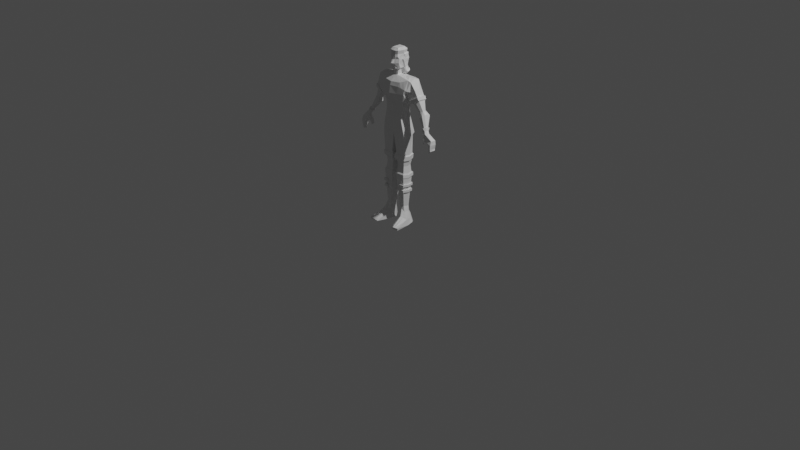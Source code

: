 # Source: SpaceJobEmployee_test2.blend  (saved by Blender 3.1.7; exported with 4.5.12 LTS)
import bpy
from mathutils import Matrix  # noqa: F401  (used for matrix-valued properties, if any)

bpy.ops.wm.read_factory_settings(use_empty=True)
scene = bpy.context.scene
scene.name = 'Scene'

# ---- collections
col_collection = bpy.data.collections.new('Collection'); scene.collection.children.link(col_collection)

# ---- materials (node trees are filled in below, after node groups)
mat_material = bpy.data.materials.new('Material')
mat_material.alpha_threshold = 0.0
mat_material.use_transparent_shadow = False
mat_material.line_color = (0.0, 0.0, 0.0, 1.0)

# ---- material node trees
mat_material.use_nodes = True; mat_material.node_tree.nodes.clear()
_N = mat_material.node_tree.nodes; _L = mat_material.node_tree.links
n0 = _N.new('ShaderNodeOutputMaterial'); n0.name = 'Material Output'; n0.location = (300, 300)
n1 = _N.new('ShaderNodeBsdfPrincipled'); n1.name = 'Principled BSDF'; n1.location = (10, 300)
n1.distribution = 'GGX'
n1.subsurface_method = 'RANDOM_WALK_SKIN'
n1.inputs[2].default_value = 0.4
n1.inputs[3].default_value = 1.45
n1.inputs[27].default_value = (0.0, 0.0, 0.0, 1.0)
n1.inputs[28].default_value = 1.0
_L.new(n1.outputs[0], n0.inputs[0])
n0.is_active_output = True

# ---- world
world_world = bpy.data.worlds.new('World'); scene.world = world_world
world_world.use_nodes = True; world_world.node_tree.nodes.clear()
_N = world_world.node_tree.nodes; _L = world_world.node_tree.links
n0 = _N.new('ShaderNodeOutputWorld'); n0.name = 'World Output'; n0.location = (300, 300)
n1 = _N.new('ShaderNodeBackground'); n1.name = 'Background'; n1.location = (10, 300)
n1.inputs[0].default_value = (0.05088, 0.05088, 0.05088, 1.0)
_L.new(n1.outputs[0], n0.inputs[0])
n0.is_active_output = True
world_world.color = (0.05088, 0.05088, 0.05088)
world_world.use_sun_shadow = False
world_world.sun_shadow_jitter_overblur = 0.0

# ---- cameras
cam_camera = bpy.data.cameras.new('Camera')
cam_camera.clip_end = 100.0
cam_camera.ortho_scale = 7.314

# ---- lights
light_light = bpy.data.lights.new('Light', 'POINT')
light_light.transmission_factor = 0.0
light_light.energy = 1000.0
light_light.shadow_soft_size = 0.1
light_light.shadow_maximum_resolution = 0.006
light_light.use_absolute_resolution = True

# ---- meshes
me_cube = bpy.data.meshes.new('Cube')
me_cube.from_pydata([(1.121, 0.4791, 1.677), (0.67, 0.387, -0.6239), (1.299, -0.4031, 1.673), (0.7619, -0.4484, -0.6808), (0.0, 0.5628, 1.581), (0.0, 0.4484, -0.684), (0.0, -0.7746, 1.411), (0.0, -0.6229, -0.9385), (0.0, 0.8504, -2.418), (0.0, -0.7503, -1.823), (0.8791, 0.6498, -2.476), (0.9066, -0.5616, -1.846), (0.0, 0.6094, -2.629), (0.0, -0.5223, -2.448), (0.7686, 0.5937, -2.654), (1.029, -0.4926, -2.599), (0.4833, 0.1652, -8.833), (0.5661, -0.5157, -8.801), (1.014, 0.2033, -8.762), (1.251, -0.4452, -8.876), (0.2073, -0.3418, 1.829), (0.0, -0.366, 1.832), (0.2444, 0.1532, 1.838), (0.0, 0.3381, 1.832), (0.2633, -0.304, 2.175), (0.0, -0.366, 2.178), (0.2485, 0.1814, 2.189), (0.0, 0.3381, 2.178), (0.4167, -0.2681, 2.327), (0.0, -0.5381, 2.272), (0.4054, 0.314, 1.892), (0.0, 0.3884, 2.5), (0.3123, -0.4284, 3.308), (0.0, -0.5311, 3.295), (0.4145, 0.3354, 3.313), (0.0, 0.5174, 3.317), (0.8641, 0.2969, -0.01141), (0.0, -0.809, 0.1684), (0.8275, -0.4611, -0.08131), (0.0, 0.5764, 0.1236), (0.0, -0.9444, 0.616), (1.028, 0.4389, 0.6629), (1.197, -0.7306, 0.6901), (0.0, 0.7206, 0.6301), (0.0, 0.7009, -1.171), (0.0, -0.6744, -1.159), (0.7573, -0.5631, -1.217), (0.7099, 0.4023, -1.21), (1.703, 0.5397, 0.9418), (1.815, -0.2442, 1.042), (1.358, 0.5757, 0.4272), (1.174, -0.3884, 0.6787), (3.471, 0.1313, -2.223), (3.493, -0.2919, -2.185), (3.045, 0.001305, -2.246), (2.902, -0.3511, -2.214), (2.111, 0.4224, -0.5424), (2.045, -0.04337, -0.5239), (2.302, 0.3267, -0.3765), (2.329, 0.03033, -0.362), (2.198, 0.5105, -0.9166), (2.536, 0.5074, -0.7134), (2.155, -0.1577, -0.8527), (2.494, 0.04858, -0.6263), (2.932, 0.01355, -2.019), (3.027, -0.01333, -1.809), (2.839, -0.4125, -2.025), (3.036, -0.2338, -1.686), (0.2359, -0.443, -5.384), (0.8922, -0.4276, -5.364), (0.2164, 0.4133, -5.404), (0.8513, 0.384, -5.384), (0.0, -0.859, 1.153), (1.152, 0.5414, 0.9481), (1.243, -0.6776, 1.03), (0.0, 0.6441, 1.091), (1.613, 0.5613, 0.682), (1.485, -0.3185, 0.855), (2.189, -0.05524, -0.4657), (2.161, 0.3935, -0.4542), (2.384, -0.1092, -0.6719), (2.35, 0.5799, -0.8568), (2.978, -0.3917, -1.751), (2.971, 0.03399, -1.89), (0.3621, 0.4484, -0.6759), (0.7528, -0.6606, 1.468), (0.4002, -0.5312, -0.8031), (0.6751, 0.6088, 1.408), (0.4984, 0.7345, -2.515), (0.4391, -0.6518, -1.911), (0.4781, 0.62, -2.615), (0.5038, -0.5049, -2.588), (0.7222, 0.4628, -8.791), (0.944, -0.7635, -8.601), (0.1305, -0.366, 1.831), (0.1285, 0.2723, 1.837), (0.1326, -0.366, 2.176), (0.1305, 0.2723, 2.182), (0.1773, -0.4889, 2.291), (0.4094, 0.1216, 1.877), (0.1553, -0.5099, 3.291), (0.255, 0.4917, 3.31), (0.4293, 0.4356, -0.09638), (0.2539, -0.6108, -0.1423), (0.5882, 0.6803, 0.6571), (0.5865, -0.8396, 0.6523), (0.4964, -0.6073, -1.197), (0.4598, 0.6041, -1.154), (0.5611, 0.4214, -5.394), (0.5806, -0.4349, -5.374), (0.6538, 0.6978, 1.026), (0.6848, -0.7615, 1.164), (0.0, -0.08729, -0.8112), (1.113, -0.04784, 1.8), (0.0, -0.1512, 1.362), (0.772, 0.02134, -0.6888), (0.0, 0.07901, -2.322), (1.03, 0.01493, -1.829), (0.0, 0.0469, -2.615), (1.016, 0.1479, -2.648), (0.4781, -0.1233, -9.04), (1.175, 0.01625, -8.887), (0.2524, 0.008558, 1.885), (0.0, -0.01398, 1.832), (0.2524, -0.01105, 2.175), (0.0, -0.01398, 2.178), (0.4185, 0.05813, 2.35), (0.0, -0.01398, 2.284), (0.4596, -0.01398, 3.313), (0.0, -0.01398, 3.317), (0.9368, -0.111, -0.1464), (0.0, -0.1151, 0.1322), (1.098, -0.1483, 0.6757), (0.0, -0.1119, 0.623), (0.8982, -0.007645, -1.189), (0.0, 0.06241, -1.319), (1.809, 0.2167, 1.038), (1.225, 0.1593, 0.5933), (2.361, 0.2296, -0.3682), (2.056, 0.1896, -0.5722), (2.53, 0.2438, -0.6015), (2.1, 0.1732, -0.8876), (3.093, -0.1346, -1.75), (2.802, -0.2181, -1.939), (0.8792, 0.04529, -5.484), (0.2261, -0.01484, -5.394), (0.0, -0.131, 0.9812), (1.463, 0.4624, 1.64), (1.067, -1.628, -9.141), (0.0, 0.4617, 2.739), (0.5755, 0.1908, 2.053), (0.3926, -0.4021, 2.704), (0.0, -0.7691, 2.698), (0.1103, -0.5975, 2.661), (0.5046, 0.1104, 2.072), (0.0, -0.01398, 2.739), (0.4452, -0.07398, 2.731), (0.0, 0.5351, 2.971), (0.0, -0.6021, 2.948), (0.1242, -0.5684, 2.965), (0.3385, 0.0412, 1.897), (0.0, -0.01398, 2.975), (0.4646, -0.1717, 2.943), (0.0, 0.3903, 1.9), (0.3957, -0.3449, 2.965), (0.0, 0.4447, 2.684), (0.0, 0.5559, 3.141), (0.0, -0.5508, 3.139), (0.171, -0.5522, 3.094), (0.3345, 0.2337, 1.911), (0.0, -0.01398, 3.137), (0.4704, -0.01932, 3.124), (0.2166, 0.3245, 1.904), (0.3468, -0.4535, 3.125), (0.0, -0.3235, 3.459), (0.0, -0.009235, 3.459), (0.0, 0.305, 3.459), (1.15, 0.47, 0.5864), (1.516, -0.3537, 1.585), (1.172, -0.6655, 0.6836), (1.362, -0.6017, 0.9437), (1.34, 0.5148, 0.8566), (1.161, -0.09778, 0.635), (1.438, 0.09351, 1.747), (1.427, -0.3164, 0.2853), (1.998, -0.1878, 0.6095), (1.578, 0.5626, 0.1025), (1.919, 0.5392, 0.5385), (1.804, 0.5534, 0.3176), (1.704, -0.2541, 0.4424), (1.474, 0.1683, 0.2217), (1.993, 0.223, 0.6057), (1.565, 0.638, 0.02241), (1.971, 0.6112, 0.5345), (1.831, 0.6275, 0.2749), (1.715, -0.3279, 0.4191), (1.445, 0.1702, 0.1599), (2.056, 0.2352, 0.6118), (1.388, -0.4015, 0.2336), (2.062, -0.2497, 0.6163), (1.684, 0.6131, -0.1296), (2.072, 0.5937, 0.3229), (1.925, 0.6055, 0.093), (1.828, -0.2763, 0.2072), (1.583, 0.1744, -0.02123), (2.138, 0.2356, 0.3823), (1.531, -0.3432, 0.03857), (2.144, -0.2052, 0.3865), (1.76, 0.5406, -0.07171), (2.049, 0.4952, 0.2572), (1.937, 0.5533, 0.09905), (1.858, -0.1885, 0.1541), (1.66, 0.1757, -0.02927), (2.109, 0.2256, 0.2958), (1.644, -0.1824, 0.06125), (2.07, -0.0746, 0.3039), (0.9604, -0.4601, -3.981), (0.8206, 0.5112, -4.019), (0.2118, -0.4854, -3.847), (0.1208, 0.5114, -4.017), (0.5422, -0.4699, -3.981), (0.5196, 0.5207, -4.005), (0.1321, 0.01603, -4.005), (0.9475, 0.09657, -4.066), (0.08917, -0.5564, -4.057), (0.06323, 0.5809, -4.084), (0.547, -0.5457, -4.044), (0.521, 0.5917, -4.071), (0.0762, 0.01226, -4.071), (1.009, 0.1042, -4.143), (1.024, -0.5344, -4.044), (0.8695, 0.5816, -4.086), (0.126, -0.528, -4.39), (0.1016, 0.5389, -4.416), (0.5554, -0.5179, -4.377), (0.5311, 0.549, -4.403), (0.1138, 0.005459, -4.403), (0.9768, 0.08942, -4.479), (0.9912, -0.5076, -4.375), (0.8703, 0.5433, -4.412), (0.2249, -0.4016, -4.508), (0.2063, 0.4147, -4.527), (0.5535, -0.3938, -4.498), (0.5349, 0.4224, -4.517), (0.2156, 0.006563, -4.517), (0.8723, 0.07015, -4.578), (0.8835, -0.3861, -4.495), (0.8192, 0.4639, -4.523), (0.1862, -0.5171, -5.473), (0.1635, 0.479, -5.497), (0.9495, -0.4991, -5.45), (0.9268, 0.4969, -5.474), (0.5644, 0.4884, -5.485), (0.5871, -0.5076, -5.461), (0.9345, 0.04911, -5.585), (0.1748, -0.01905, -5.485), (0.19, -0.5268, -5.704), (0.1671, 0.478, -5.728), (0.5715, 0.4875, -5.716), (0.5945, -0.5173, -5.692), (0.9452, 0.04049, -5.808), (0.1785, -0.02441, -5.716), (0.9601, -0.5087, -5.681), (0.9371, 0.4961, -5.705), (0.9601, -0.5087, -5.681), (0.9371, 0.4961, -5.705), (0.19, -0.5268, -5.704), (0.1671, 0.478, -5.728), (0.5715, 0.4875, -5.716), (0.5945, -0.5173, -5.692), (0.9452, 0.04049, -5.808), (0.1785, -0.02441, -5.716), (0.2206, -0.4905, -5.793), (0.1994, 0.44, -5.815), (0.574, 0.4488, -5.803), (0.5952, -0.4817, -5.781), (0.9201, 0.03349, -5.885), (0.21, -0.02528, -5.804), (0.9338, -0.4738, -5.771), (0.8658, 0.4069, -5.829), (0.4779, -0.3533, -7.999), (0.4284, 0.1888, -7.971), (0.6415, 0.1921, -8.014), (0.6782, -0.3659, -8.016), (0.8386, -0.06041, -8.017), (0.4357, -0.07599, -8.014), (0.8248, -0.3339, -7.97), (0.857, 0.1146, -8.032), (3.467, 0.09363, -2.946), (3.334, -0.09755, -3.132), (3.458, -0.3459, -2.936), (3.348, -0.3703, -3.096), (3.251, -0.1017, -2.549), (3.261, -0.346, -2.533), (3.466, -0.3759, -2.746), (3.43, 0.1508, -2.836), (2.769, 0.0698, -2.237), (2.727, -0.01427, -2.48), (2.743, -0.2327, -2.461), (2.699, -0.263, -2.308), (2.643, -0.1287, -2.234), (2.67, 0.01466, -2.397), (2.651, -0.102, -2.638), (2.689, -0.2032, -2.647), (2.614, -0.1969, -2.655), (2.558, -0.06261, -2.581), (3.097, -0.3673, -2.318), (3.499, -0.3916, -2.464), (3.495, 0.1428, -2.506), (3.113, -0.005983, -2.385), (0.6088, -0.4065, -8.394), (0.5275, 0.228, -8.462), (0.7477, 0.1896, -8.368), (0.6913, -0.4148, -8.189), (0.9641, -0.07546, -8.369), (0.5525, -0.09024, -8.422), (0.9709, -0.3821, -8.379), (0.9125, 0.1247, -8.409), (0.3508, -0.05789, -9.306), (0.4401, -0.4284, -9.338), (0.7231, 0.5125, -9.256), (0.425, 0.1495, -9.306), (0.9184, -0.4398, -9.331), (1.343, -0.3832, -9.298), (1.294, 0.08565, -9.214), (1.077, 0.361, -9.277), (0.7683, 0.03085, -9.267), (1.422, -1.501, -9.178), (0.8206, -1.383, -9.141), (1.406, -1.505, -9.339), (0.9745, -1.574, -9.337), (0.7463, -1.474, -9.329), (0.2098, -0.5185, 3.561), (0.0, -0.5396, 3.565), (0.5142, -0.02255, 3.583), (0.3669, -0.437, 3.579), (0.3096, 0.4832, 3.58), (0.4691, 0.3269, 3.583), (0.0, 0.5088, 3.587), (0.1116, 0.2965, 3.728), (0.0, 0.2965, 3.73), (0.2558, -0.01781, 3.727), (0.2558, 0.2965, 3.727), (0.0, -0.3321, 3.728), (0.0, -0.3321, 3.73), (0.2478, -0.3314, 3.724), (0.0, -0.01781, 3.73), (0.1116, -0.01781, 3.728), (0.6934, 0.32, 1.755), (0.0, 0.4531, 1.703), (0.3204, 0.4687, 2.479), (0.4582, 0.3573, 2.371), (0.0, 0.4184, 2.158), (0.0, 0.4687, 2.481), (0.3259, 0.5721, 3.291), (0.4854, 0.4158, 3.294), (0.0, 0.6363, 3.121), (0.0, 0.5978, 3.297), (0.4581, 0.4371, 2.701), (0.3252, 0.5721, 3.111), (0.0, -0.5753, 1.617), (0.4895, 0.1385, 2.331), (0.5306, 0.0664, 3.294), (0.5413, 0.06106, 3.104), (0.0, 0.5421, 2.72), (0.4944, 0.4765, 2.936), (0.3209, 0.5684, 2.72), (0.5161, 0.006399, 2.711), (0.0, 0.6155, 2.952), (0.3419, 0.6106, 2.951), (0.5356, -0.09134, 2.924), (0.4814, 0.4138, 3.123), (0.2875, 0.4049, 1.885), (0.0, 0.4707, 1.88), (0.4064, 0.521, 2.201), (0.5442, 0.4096, 2.093), (0.0, 0.521, 2.203), (0.7663, -0.3732, 1.749), (0.4492, -0.5169, 1.645), (0.4084, 0.4446, 1.617), (0.7, -0.02529, 1.803), (0.0, -0.08427, 1.591), (0.2794, -0.3504, -4.866), (0.2634, 0.3505, -4.882), (0.5615, -0.3437, -4.857), (0.5455, 0.3571, -4.874), (0.2714, 6.025e-05, -4.874), (0.823, 0.05241, -4.935), (0.833, -0.3374, -4.853), (0.7869, 0.3651, -4.874), (0.9117, -0.4454, -6.217), (0.864, 0.3477, -6.276), (0.6068, 0.3242, -6.876), (0.8623, 0.2911, -6.702), (0.5877, 0.3968, -6.252), (0.612, -0.4582, -6.234), (0.9036, 0.01445, -6.317), (0.8906, -0.4184, -6.642), (0.8878, -0.003721, -6.73), (0.6281, -0.4358, -6.667), (0.5932, 0.3757, -6.433), (0.6188, -0.4487, -6.417), (0.8969, 0.006755, -6.492), (0.6007, 0.3471, -6.68), (0.9027, -0.434, -6.397), (0.8633, 0.3237, -6.456), (0.6355, -0.4255, -6.866), (0.8806, -0.01208, -6.92), (0.8615, 0.2651, -6.898), (0.8809, -0.4059, -6.838), (0.9875, -0.4298, -6.4), (0.9965, -0.4413, -6.22), (0.9481, 0.3279, -6.459), (0.9488, 0.3518, -6.279), (0.9754, -0.4142, -6.645), (0.9726, 0.0004443, -6.733), (0.9463, 0.2692, -6.901), (0.9471, 0.2953, -6.705), (0.9657, -0.4017, -6.841), (0.9884, 0.01862, -6.32), (0.9653, -0.007918, -6.923), (0.9817, 0.01092, -6.495), (0.9105, -0.5533, -6.404), (0.9194, -0.5648, -6.224), (0.8886, -0.5253, -6.845), (0.8983, -0.5377, -6.649), (0.6198, -0.5776, -6.241), (0.6359, -0.5552, -6.674), (0.6433, -0.5449, -6.873), (0.6266, -0.5681, -6.424), (0.8824, 0.4225, -6.468), (0.8831, 0.4464, -6.288), (0.8807, 0.3638, -6.91), (0.8814, 0.3899, -6.714), (0.6068, 0.4955, -6.264), (0.6123, 0.4745, -6.445), (0.6199, 0.4459, -6.692), (0.6259, 0.423, -6.888), (0.9085, -0.5573, -6.405), (0.9174, -0.5688, -6.225), (0.9933, -0.5531, -6.408), (1.002, -0.5646, -6.228), (0.8864, -0.525, -6.846), (0.8961, -0.5375, -6.65), (0.9712, -0.5208, -6.849), (0.9809, -0.5333, -6.653), (0.8585, 0.4124, -6.468), (0.8592, 0.4364, -6.287), (0.9433, 0.4166, -6.471), (0.944, 0.4406, -6.291), (0.8564, 0.3611, -6.911), (0.8571, 0.3872, -6.715), (0.9411, 0.3653, -6.914), (0.9419, 0.3913, -6.718), (0.0, -0.6313, 2.612), (0.05205, -0.5682, 2.602), (0.0, -0.01398, 2.634), (0.439, -0.04338, 2.643), (0.4581, 0.4186, 2.624), (0.0, 0.5251, 2.665), (0.3208, 0.5453, 2.664), (0.51, 0.037, 2.623), (0.5587, -0.4949, -0.7495), (0.8707, 0.5519, 1.526), (0.644, -0.6123, -1.882), (0.7339, -0.4995, -2.593), (1.079, -0.624, -8.722), (0.1793, 0.2201, 1.837), (0.1822, 0.2324, 2.185), (0.3249, 0.4232, 3.311), (0.6199, 0.3748, -0.05914), (0.7808, 0.5745, 0.6597), (0.6107, -0.588, -1.206), (0.7172, -0.4317, -5.37), (0.8723, 0.6293, 0.9916), (0.4971, 0.4215, -0.6531), (0.9922, -0.5478, 1.558), (0.6653, 0.6973, -2.498), (0.6054, 0.6085, -2.632), (0.85, 0.349, -8.779), (0.1642, -0.3554, 1.83), (0.1899, -0.3388, 2.176), (0.3177, -0.3768, 2.313), (0.2241, -0.4742, 3.298), (0.5053, -0.5452, -0.1156), (0.8541, -0.7918, 0.6689), (0.5694, 0.5156, -1.178), (0.6883, 0.405, -5.39), (0.9296, -0.7247, 1.106), (0.2683, 0.2847, 1.907), (0.234, -0.5119, 2.68), (0.2432, -0.4704, 2.965), (0.2481, -0.5089, 3.107), (0.7255, -0.4656, -3.981), (0.6515, 0.5166, -4.011), (0.7563, -0.5407, -4.044), (0.6738, 0.5873, -4.078), (0.7464, -0.5134, -4.376), (0.6798, 0.5465, -4.407), (0.6981, -0.3904, -4.497), (0.6595, 0.4406, -4.52), (0.7459, -0.5039, -5.456), (0.7232, 0.4921, -5.48), (0.7547, -0.5135, -5.687), (0.7318, 0.4913, -5.711), (0.7318, 0.4913, -5.711), (0.7547, -0.5135, -5.687), (0.7436, -0.4782, -5.777), (0.7019, 0.4305, -5.815), (0.7425, -0.3519, -7.996), (0.736, 0.1581, -8.022), (0.88, -0.4043, -8.289), (0.82, 0.1611, -8.386), (1.105, -0.415, -9.317), (0.8783, 0.4461, -9.265), (0.9985, 0.05487, -9.243), (1.223, -1.572, -9.158), (1.164, -1.544, -9.338), (0.3795, 0.4146, 3.582), (0.2787, -0.4828, 3.569), (0.1748, 0.2965, 3.728), (0.1086, -0.3318, 3.726), (0.1748, -0.01781, 3.728), (0.3808, 0.4199, 2.432), (0.3959, 0.5036, 3.292), (0.3811, 0.5108, 2.712), (0.4088, 0.5518, 2.945), (0.3937, 0.5027, 3.116), (0.3392, 0.3651, 1.888), (0.4668, 0.4721, 2.153), (0.5333, 0.39, 1.678), (0.5882, -0.4539, 1.691), (0.6805, -0.3409, -4.855), (0.6513, 0.3606, -4.874), (0.7088, 0.3753, -6.262), (0.7434, -0.4526, -6.227), (0.7116, 0.3529, -6.443), (0.7432, -0.4282, -6.656), (0.7433, -0.4423, -6.408), (0.7154, 0.3225, -6.689), (0.7184, 0.2983, -6.886), (0.7431, -0.4169, -6.854), (0.7511, -0.572, -6.234), (0.7509, -0.5476, -6.663), (0.751, -0.5616, -6.415), (0.7508, -0.5363, -6.861), (0.7279, 0.474, -6.274), (0.7307, 0.4517, -6.455), (0.7345, 0.4213, -6.701), (0.7375, 0.3971, -6.898), (0.381, 0.4898, 2.647), (0.3771, 0.4262, 1.843), (0.4433, 0.3752, 1.847), (0.5047, 0.5333, 2.108), (0.5821, 0.4707, 2.048), (0.0, 0.5318, 1.835), (0.0, 0.5821, 2.157), (0.3254, 0.466, 1.839), (0.4443, 0.5821, 2.155), (0.4473, 0.1827, 1.832), (0.6134, 0.2519, 2.008), (2.77, -0.3005, -1.8), (2.928, -0.1756, -1.571), (2.83, 0.03446, -1.805), (2.928, 0.01806, -1.655), (2.872, 0.05507, -1.72), (2.867, -0.298, -1.62), (2.741, -0.1445, -1.753), (2.969, -0.07706, -1.605), (2.617, -0.3327, -1.636), (2.863, -0.1691, -1.351), (2.688, 0.1778, -1.658), (2.876, 0.161, -1.456), (2.77, 0.217, -1.559), (2.746, -0.3524, -1.421), (2.574, -0.08956, -1.599), (2.919, 0.01629, -1.373), (2.654, -0.2087, -1.551), (2.803, -0.1113, -1.382), (2.695, 0.1008, -1.565), (2.812, 0.09115, -1.444), (2.746, 0.1251, -1.507), (2.731, -0.2222, -1.425), (2.628, -0.0609, -1.531), (2.837, 0.003476, -1.393)], [], [(381, 360, 21, 123), (111, 85, 6, 72), (146, 114, 4, 75), (135, 44, 8, 116), (181, 147, 48, 76), (474, 463, 0, 73), (117, 11, 15, 119), (134, 46, 11, 117), (486, 47, 10, 477), (106, 45, 9, 89), (313, 310, 17, 93), (477, 10, 14, 478), (89, 9, 13, 91), (116, 8, 12, 118), (479, 18, 325, 514), (315, 311, 16, 120), (314, 316, 19, 121), (512, 317, 18, 479), (480, 20, 24, 481), (380, 348, 22, 122), (379, 349, 23, 95), (531, 377, 20, 480), (34, 128, 362, 355), (95, 23, 27, 97), (122, 22, 26, 124), (123, 21, 25, 125), (97, 27, 163, 172), (149, 157, 368, 364), (125, 25, 29, 127), (481, 24, 28, 482), (32, 128, 334, 335), (165, 149, 364, 459), (170, 167, 33, 129), (492, 173, 32, 483), (475, 470, 36, 1), (115, 130, 38, 3), (112, 131, 39, 5), (86, 103, 37, 7), (470, 471, 41, 36), (130, 132, 42, 38), (131, 133, 43, 39), (103, 105, 40, 37), (86, 7, 45, 106), (475, 1, 47, 486), (115, 3, 46, 134), (112, 5, 44, 135), (183, 178, 49, 136), (180, 179, 51, 77), (182, 177, 50, 137), (54, 55, 298, 297), (65, 142, 67, 53, 52), (64, 83, 65, 52, 54), (213, 215, 59, 138), (211, 214, 57, 78), (210, 209, 58, 79), (212, 208, 56, 139), (138, 59, 63, 140), (78, 57, 62, 80), (79, 58, 61, 81), (139, 56, 60, 141), (568, 562, 67, 142), (566, 561, 66, 82), (565, 564, 65, 83), (567, 563, 64, 143), (533, 389, 71, 487), (387, 388, 69, 144), (386, 383, 70, 145), (384, 382, 68, 109), (563, 565, 83, 64), (562, 566, 82, 67), (56, 79, 81, 60), (59, 78, 80, 63), (208, 210, 79, 56), (215, 211, 78, 59), (178, 180, 77, 49), (471, 474, 73, 41), (177, 181, 76, 50), (133, 146, 75, 43), (105, 111, 72, 40), (485, 488, 111, 105), (43, 75, 110, 104), (532, 384, 109, 473), (383, 385, 108, 70), (5, 84, 107, 44), (462, 86, 106, 472), (484, 485, 105, 103), (39, 43, 104, 102), (462, 484, 103, 86), (5, 39, 102, 84), (167, 168, 100, 33), (35, 129, 175, 176), (25, 96, 98, 29), (35, 101, 354, 357), (467, 95, 97, 468), (157, 166, 356, 368), (360, 378, 94, 21), (530, 379, 95, 467), (21, 94, 96, 25), (311, 312, 92, 16), (17, 120, 318, 319), (464, 89, 91, 465), (8, 88, 90, 12), (511, 313, 93, 466), (472, 106, 89, 464), (44, 107, 88, 8), (75, 4, 87, 110), (488, 476, 85, 111), (121, 19, 323, 324), (175, 174, 344, 346), (40, 72, 146, 133), (293, 292, 289, 291), (382, 386, 145, 68), (389, 387, 144, 71), (561, 567, 143, 66), (564, 568, 142, 65), (57, 139, 141, 62), (58, 138, 140, 61), (214, 212, 139, 57), (209, 213, 138, 58), (179, 182, 137, 51), (147, 183, 136, 48), (7, 112, 135, 45), (1, 115, 134, 47), (37, 40, 133, 131), (36, 41, 132, 130), (7, 37, 131, 112), (1, 36, 130, 115), (166, 170, 129, 35), (173, 171, 128, 32), (35, 176, 340, 338), (27, 125, 127, 31), (24, 124, 126, 28), (23, 123, 125, 27), (20, 122, 124, 24), (377, 380, 122, 20), (317, 314, 121, 18), (310, 315, 120, 17), (319, 322, 330, 331), (9, 116, 118, 13), (47, 134, 117, 10), (10, 117, 119, 14), (45, 135, 116, 9), (72, 6, 114, 146), (349, 381, 123, 23), (165, 456, 155, 149), (128, 171, 363, 362), (454, 455, 153, 152), (28, 126, 457, 156, 151), (456, 454, 152, 155), (457, 126, 361, 461), (162, 156, 367, 370), (151, 156, 162, 164), (149, 155, 161, 157), (523, 351, 375, 529), (361, 351, 458, 461), (490, 151, 164, 491), (155, 152, 158, 161), (171, 162, 370, 363), (166, 35, 357, 356), (159, 158, 152, 153), (350, 353, 459, 460), (156, 457, 461, 367), (164, 162, 171, 173), (157, 161, 170, 166), (27, 31, 353, 352), (158, 159, 168, 167), (491, 164, 173, 492), (161, 158, 167, 170), (124, 26, 169, 160), (469, 34, 355, 524), (33, 100, 332, 333), (174, 33, 333, 344), (469, 101, 336, 518), (128, 34, 337, 334), (129, 33, 174, 175), (101, 35, 338, 336), (176, 175, 346, 340), (483, 32, 335, 519), (0, 113, 183, 147), (42, 132, 182, 179), (41, 73, 181, 177), (2, 74, 180, 178), (132, 41, 177, 182), (74, 42, 179, 180), (113, 2, 178, 183), (73, 0, 147, 181), (48, 136, 191, 187), (51, 137, 190, 184), (49, 77, 189, 185), (50, 76, 188, 186), (137, 50, 186, 190), (76, 48, 187, 188), (77, 51, 184, 189), (136, 49, 185, 191), (187, 191, 197, 193), (184, 190, 196, 198), (185, 189, 195, 199), (186, 188, 194, 192), (190, 186, 192, 196), (188, 187, 193, 194), (189, 184, 198, 195), (191, 185, 199, 197), (193, 197, 205, 201), (198, 196, 204, 206), (199, 195, 203, 207), (192, 194, 202, 200), (196, 192, 200, 204), (194, 193, 201, 202), (195, 198, 206, 203), (197, 199, 207, 205), (201, 205, 213, 209), (206, 204, 212, 214), (207, 203, 211, 215), (200, 202, 210, 208), (204, 200, 208, 212), (202, 201, 209, 210), (203, 206, 214, 211), (205, 207, 215, 213), (67, 82, 66, 55, 53), (14, 119, 223, 217), (13, 118, 222, 218), (12, 90, 221, 219), (465, 91, 220, 493), (91, 13, 218, 220), (118, 12, 219, 222), (119, 15, 216, 223), (478, 14, 217, 494), (217, 223, 229, 231), (218, 222, 228, 224), (219, 221, 227, 225), (493, 220, 226, 495), (220, 218, 224, 226), (222, 219, 225, 228), (223, 216, 230, 229), (494, 217, 231, 496), (231, 229, 237, 239), (224, 228, 236, 232), (225, 227, 235, 233), (495, 226, 234, 497), (226, 224, 232, 234), (228, 225, 233, 236), (229, 230, 238, 237), (496, 231, 239, 498), (239, 237, 245, 247), (232, 236, 244, 240), (233, 235, 243, 241), (497, 234, 242, 499), (234, 232, 240, 242), (236, 233, 241, 244), (237, 238, 246, 245), (498, 239, 247, 500), (68, 145, 255, 248), (71, 144, 254, 251), (473, 109, 253, 501), (70, 108, 252, 249), (487, 71, 251, 502), (144, 69, 250, 254), (145, 70, 249, 255), (109, 68, 248, 253), (266, 271, 261, 256), (265, 270, 260, 263), (506, 269, 259, 503), (267, 268, 258, 257), (505, 265, 263, 504), (270, 264, 262, 260), (271, 267, 257, 261), (269, 266, 256, 259), (253, 248, 266, 269), (255, 249, 267, 271), (254, 250, 264, 270), (502, 251, 265, 505), (249, 252, 268, 267), (501, 253, 269, 506), (251, 254, 270, 265), (248, 255, 271, 266), (256, 261, 277, 272), (263, 260, 276, 279), (503, 259, 275, 507), (257, 258, 274, 273), (504, 263, 279, 508), (260, 262, 278, 276), (261, 257, 273, 277), (259, 256, 272, 275), (402, 404, 397, 398), (408, 407, 284, 287), (541, 406, 283, 509), (272, 277, 285, 280), (540, 408, 287, 510), (407, 409, 286, 284), (273, 274, 394, 400, 403, 392, 282, 281), (277, 273, 281, 285), (289, 288, 290, 291), (294, 293, 291, 290), (295, 294, 290, 288), (292, 295, 288, 289), (309, 308, 295, 292), (308, 307, 294, 295), (307, 306, 293, 294), (306, 309, 292, 293), (299, 300, 305, 304), (64, 54, 297, 296), (55, 66, 299, 298), (143, 64, 296, 300), (66, 143, 300, 299), (304, 305, 301, 302, 303), (296, 297, 302, 301), (297, 298, 303, 302), (298, 299, 304, 303), (300, 296, 301, 305), (55, 54, 309, 306), (53, 55, 306, 307), (52, 53, 307, 308), (54, 52, 308, 309), (280, 285, 315, 310), (287, 284, 314, 317), (509, 283, 313, 511), (281, 282, 312, 311), (510, 287, 317, 512), (284, 286, 316, 314), (285, 281, 311, 315), (283, 280, 310, 313), (515, 324, 323, 513), (318, 326, 322, 319), (321, 320, 326, 318), (514, 325, 324, 515), (18, 121, 324, 325), (16, 92, 320, 321), (120, 16, 321, 318), (323, 19, 327, 329), (516, 148, 330, 517), (148, 328, 331, 330), (17, 319, 331, 328), (466, 93, 148, 516), (513, 323, 329, 517), (93, 17, 328, 148), (333, 332, 343, 344), (336, 338, 340, 339), (334, 337, 342, 341), (347, 346, 344, 343), (522, 347, 343, 521), (520, 339, 347, 522), (339, 340, 346, 347), (519, 335, 345, 521), (518, 336, 339, 520), (335, 334, 341, 345), (361, 126, 154, 150), (359, 356, 357, 354), (468, 97, 172, 489), (363, 371, 355, 362), (527, 359, 354, 524), (27, 352, 373, 163), (550, 460, 366, 525), (461, 458, 358, 367), (460, 459, 364, 366), (525, 366, 369, 526), (367, 358, 365, 370), (366, 364, 368, 369), (526, 369, 359, 527), (370, 365, 371, 363), (369, 368, 356, 359), (351, 361, 150, 375), (154, 160, 99, 150), (160, 169, 30, 99), (172, 163, 373, 372), (150, 99, 559, 560), (374, 529, 553, 558), (373, 376, 556, 555), (489, 172, 372, 528), (353, 350, 374, 376), (126, 124, 160, 154), (352, 353, 376, 373), (4, 114, 381, 349), (2, 113, 380, 377), (463, 87, 379, 530), (6, 85, 378, 360), (476, 2, 377, 531), (87, 4, 349, 379), (113, 0, 348, 380), (114, 6, 360, 381), (247, 245, 387, 389), (240, 244, 386, 382), (241, 243, 385, 383), (499, 242, 384, 532), (242, 240, 382, 384), (244, 241, 383, 386), (245, 246, 388, 387), (500, 247, 389, 533), (409, 407, 420, 418), (276, 278, 390, 396), (508, 279, 391, 534), (409, 397, 425, 424), (507, 275, 395, 535), (279, 276, 396, 391), (540, 392, 437, 549), (405, 402, 398, 393), (538, 401, 399, 537), (393, 398, 415, 417), (392, 403, 436, 437), (536, 405, 393, 539), (538, 404, 422, 544), (391, 413, 449, 447), (275, 272, 280, 283, 406, 399, 401, 395), (407, 408, 416, 420), (417, 415, 420, 416), (419, 411, 410, 421), (413, 419, 421, 412), (415, 414, 418, 420), (398, 397, 414, 415), (404, 402, 421, 410), (402, 405, 412, 421), (417, 416, 452, 453), (396, 390, 411, 419), (404, 410, 440, 438), (414, 397, 443, 445), (391, 396, 419, 413), (543, 427, 428, 545), (542, 426, 429, 544), (541, 409, 424, 545), (395, 401, 429, 426), (537, 399, 427, 543), (399, 406, 428, 427), (535, 395, 426, 542), (404, 390, 423, 422), (548, 433, 432, 549), (546, 431, 430, 547), (534, 391, 431, 546), (539, 393, 433, 548), (400, 394, 434, 435), (536, 400, 435, 547), (393, 408, 432, 433), (391, 405, 430, 431), (439, 438, 440, 441), (390, 404, 438, 439), (410, 411, 441, 440), (411, 390, 439, 441), (443, 442, 444, 445), (397, 409, 442, 443), (418, 414, 445, 444), (409, 418, 444, 442), (446, 447, 449, 448), (413, 412, 448, 449), (412, 405, 446, 448), (405, 391, 447, 446), (450, 451, 453, 452), (416, 408, 450, 452), (393, 417, 453, 451), (408, 393, 451, 450), (523, 350, 460, 550), (127, 29, 454, 456), (29, 98, 455, 454), (31, 127, 456, 165), (31, 165, 459, 353), (482, 28, 151, 490), (98, 482, 490, 153, 455), (351, 523, 550, 458), (405, 536, 547, 430), (403, 539, 548, 436), (394, 534, 546, 434), (434, 546, 547, 435), (436, 548, 549, 437), (390, 535, 542, 423), (397, 537, 543, 425), (406, 541, 545, 428), (423, 542, 544, 422), (425, 543, 545, 424), (401, 538, 544, 429), (400, 536, 539, 403), (404, 538, 537, 397), (408, 540, 549, 432), (278, 507, 535, 390), (274, 508, 534, 394), (243, 500, 533, 385), (246, 499, 532, 388), (85, 476, 531, 378), (0, 463, 530, 348), (169, 489, 528, 30), (376, 374, 558, 556), (365, 526, 527, 371), (358, 525, 526, 365), (458, 550, 525, 358), (371, 527, 524, 355), (26, 468, 489, 169), (337, 518, 520, 342), (332, 519, 521, 343), (342, 520, 522, 341), (341, 522, 521, 345), (322, 513, 517, 330), (19, 466, 516, 327), (327, 516, 517, 329), (320, 514, 515, 326), (326, 515, 513, 322), (282, 510, 512, 312), (286, 509, 511, 316), (392, 540, 510, 282), (409, 541, 509, 286), (258, 504, 508, 274), (262, 503, 507, 278), (250, 501, 506, 264), (252, 502, 505, 268), (268, 505, 504, 258), (264, 506, 503, 262), (108, 487, 502, 252), (69, 473, 501, 250), (235, 498, 500, 243), (238, 497, 499, 246), (227, 496, 498, 235), (230, 495, 497, 238), (221, 494, 496, 227), (216, 493, 495, 230), (90, 478, 494, 221), (15, 465, 493, 216), (100, 483, 519, 332), (34, 469, 518, 337), (101, 469, 524, 354), (159, 491, 492, 168), (153, 490, 491, 159), (350, 523, 529, 374), (74, 2, 476, 488), (46, 472, 464, 11), (316, 511, 466, 19), (11, 464, 465, 15), (348, 530, 467, 22), (22, 467, 468, 26), (3, 38, 484, 462), (38, 42, 485, 484), (3, 462, 472, 46), (388, 532, 473, 69), (42, 74, 488, 485), (104, 110, 474, 471), (385, 533, 487, 108), (84, 475, 486, 107), (102, 104, 471, 470), (84, 102, 470, 475), (168, 492, 483, 100), (96, 481, 482, 98), (378, 531, 480, 94), (94, 480, 481, 96), (312, 512, 479, 92), (92, 479, 514, 320), (88, 477, 478, 90), (107, 486, 477, 88), (110, 87, 463, 474), (557, 555, 556, 558), (559, 552, 554, 560), (551, 557, 558, 553), (552, 551, 553, 554), (30, 528, 551, 552), (99, 30, 552, 559), (372, 373, 555, 557), (529, 375, 554, 553), (528, 372, 557, 551), (375, 150, 560, 554), (572, 576, 568, 564), (569, 575, 567, 561), (570, 574, 566, 562), (571, 573, 565, 563), (575, 571, 563, 567), (573, 572, 564, 565), (574, 569, 561, 566), (576, 570, 562, 568), (584, 578, 570, 576), (582, 577, 569, 574), (581, 580, 572, 573), (583, 579, 571, 575), (579, 581, 573, 571), (578, 582, 574, 570), (577, 583, 575, 569), (580, 584, 576, 572), (61, 140, 584, 580), (62, 141, 583, 577), (63, 80, 582, 578), (60, 81, 581, 579), (141, 60, 579, 583), (81, 61, 580, 581), (80, 62, 577, 582), (140, 63, 578, 584)])
_uv = me_cube.uv_layers.new(name='UVMap')
_uv.uv.foreach_set('vector', [0.625, 0.125, 0.625, 0.0, 0.625, 0.0, 0.625, 0.125, 0.5993, 0.8687, 0.625, 0.8687, 0.625, 1.0, 0.5993, 1.0, 0.5993, 0.125, 0.625, 0.125, 0.625, 0.25, 0.5993, 0.25, 0.375, 0.125, 0.375, 0.25, 0.375, 0.25, 0.375, 0.125, 0.5993, 0.5, 0.625, 0.5, 0.625, 0.5, 0.5993, 0.5, 0.5993, 0.4333, 0.625, 0.4333, 0.625, 0.5, 0.5993, 0.5, 0.375, 0.7332, 0.375, 0.75, 0.375, 0.75, 0.375, 0.7332, 0.375, 0.625, 0.375, 0.75, 0.375, 0.75, 0.375, 0.625, 0.375, 0.4333, 0.375, 0.5, 0.375, 0.5, 0.375, 0.4333, 0.375, 0.8687, 0.375, 1.0, 0.375, 1.0, 0.375, 0.8687, 0.375, 0.8687, 0.375, 1.0, 0.375, 1.0, 0.375, 0.8687, 0.375, 0.4333, 0.375, 0.5, 0.375, 0.5, 0.375, 0.4333, 0.375, 0.8687, 0.375, 1.0, 0.375, 1.0, 0.375, 0.8687, 0.375, 0.125, 0.375, 0.25, 0.375, 0.25, 0.375, 0.125, 0.375, 0.4333, 0.375, 0.5, 0.375, 0.5, 0.375, 0.4333, 0.375, 0.125, 0.375, 0.25, 0.375, 0.25, 0.375, 0.125, 0.375, 0.625, 0.375, 0.75, 0.375, 0.75, 0.375, 0.625, 0.375, 0.4333, 0.375, 0.5, 0.375, 0.5, 0.375, 0.4333, 0.625, 0.8167, 0.625, 0.75, 0.625, 0.75, 0.625, 0.8167, 0.625, 0.625, 0.625, 0.5, 0.625, 0.5, 0.625, 0.625, 0.625, 0.3813, 0.625, 0.25, 0.625, 0.25, 0.625, 0.3813, 0.625, 0.8167, 0.625, 0.75, 0.625, 0.75, 0.625, 0.8167, 0.625, 0.5, 0.625, 0.625, 0.625, 0.625, 0.625, 0.5, 0.625, 0.3813, 0.625, 0.25, 0.625, 0.25, 0.625, 0.3813, 0.625, 0.625, 0.625, 0.5, 0.625, 0.5, 0.625, 0.625, 0.625, 0.125, 0.625, 0.0, 0.625, 0.0, 0.625, 0.125, 0.625, 0.3813, 0.625, 0.25, 0.625, 0.25, 0.625, 0.3813, 0.625, 0.25, 0.625, 0.25, 0.625, 0.25, 0.625, 0.25, 0.625, 0.125, 0.625, 0.0, 0.625, 0.0, 0.625, 0.125, 0.625, 0.8167, 0.625, 0.75, 0.625, 0.75, 0.625, 0.8167, 0.625, 0.75, 0.625, 0.625, 0.625, 0.625, 0.625, 0.75, 0.625, 0.25, 0.625, 0.25, 0.625, 0.25, 0.625, 0.25, 0.625, 0.125, 0.625, 0.0, 0.625, 0.0, 0.625, 0.125, 0.625, 0.8167, 0.625, 0.75, 0.625, 0.75, 0.625, 0.8167, 0.375, 0.4333, 0.5077, 0.4333, 0.5077, 0.5, 0.375, 0.5, 0.375, 0.625, 0.5077, 0.625, 0.5077, 0.75, 0.375, 0.75, 0.375, 0.125, 0.5077, 0.125, 0.5077, 0.25, 0.375, 0.25, 0.375, 0.8687, 0.5077, 0.8687, 0.5077, 1.0, 0.375, 1.0, 0.5077, 0.4333, 0.5751, 0.4333, 0.5751, 0.5, 0.5077, 0.5, 0.5077, 0.625, 0.5751, 0.625, 0.5751, 0.75, 0.5077, 0.75, 0.5077, 0.125, 0.5751, 0.125, 0.5751, 0.25, 0.5077, 0.25, 0.5077, 0.8687, 0.5751, 0.8687, 0.5751, 1.0, 0.5077, 1.0, 0.375, 0.8687, 0.375, 1.0, 0.375, 1.0, 0.375, 0.8687, 0.375, 0.4333, 0.375, 0.5, 0.375, 0.5, 0.375, 0.4333, 0.375, 0.625, 0.375, 0.75, 0.375, 0.75, 0.375, 0.625, 0.375, 0.125, 0.375, 0.25, 0.375, 0.25, 0.375, 0.125, 0.625, 0.625, 0.625, 0.75, 0.625, 0.75, 0.625, 0.625, 0.5993, 0.75, 0.5751, 0.75, 0.5751, 0.75, 0.5993, 0.75, 0.5751, 0.625, 0.5751, 0.5, 0.5751, 0.5, 0.5751, 0.625, 0.5751, 0.5, 0.5751, 0.75, 0.5751, 0.75, 0.5751, 0.5, 0.625, 0.5, 0.625, 0.625, 0.625, 0.75, 0.625, 0.75, 0.625, 0.5, 0.5751, 0.5, 0.5993, 0.5, 0.625, 0.5, 0.625, 0.5, 0.5751, 0.5, 0.625, 0.625, 0.625, 0.75, 0.625, 0.75, 0.625, 0.625, 0.5993, 0.75, 0.5751, 0.75, 0.5751, 0.75, 0.5993, 0.75, 0.5993, 0.5, 0.625, 0.5, 0.625, 0.5, 0.5993, 0.5, 0.5751, 0.625, 0.5751, 0.5, 0.5751, 0.5, 0.5751, 0.625, 0.625, 0.625, 0.625, 0.75, 0.625, 0.75, 0.625, 0.625, 0.5993, 0.75, 0.5751, 0.75, 0.5751, 0.75, 0.5993, 0.75, 0.5993, 0.5, 0.625, 0.5, 0.625, 0.5, 0.5993, 0.5, 0.5751, 0.625, 0.5751, 0.5, 0.5751, 0.5, 0.5751, 0.625, 0.625, 0.625, 0.625, 0.75, 0.625, 0.75, 0.625, 0.625, 0.5993, 0.75, 0.5751, 0.75, 0.5751, 0.75, 0.5993, 0.75, 0.5993, 0.5, 0.625, 0.5, 0.625, 0.5, 0.5993, 0.5, 0.5751, 0.625, 0.5751, 0.5, 0.5751, 0.5, 0.5751, 0.625, 0.375, 0.4333, 0.375, 0.5, 0.375, 0.5, 0.375, 0.4333, 0.375, 0.625, 0.375, 0.75, 0.375, 0.75, 0.375, 0.625, 0.375, 0.125, 0.375, 0.25, 0.375, 0.25, 0.375, 0.125, 0.375, 0.8687, 0.375, 1.0, 0.375, 1.0, 0.375, 0.8687, 0.5751, 0.5, 0.5993, 0.5, 0.5993, 0.5, 0.5751, 0.5, 0.625, 0.75, 0.5993, 0.75, 0.5993, 0.75, 0.625, 0.75, 0.5751, 0.5, 0.5993, 0.5, 0.5993, 0.5, 0.5751, 0.5, 0.625, 0.75, 0.5993, 0.75, 0.5993, 0.75, 0.625, 0.75, 0.5751, 0.5, 0.5993, 0.5, 0.5993, 0.5, 0.5751, 0.5, 0.625, 0.75, 0.5993, 0.75, 0.5993, 0.75, 0.625, 0.75, 0.625, 0.75, 0.5993, 0.75, 0.5993, 0.75, 0.625, 0.75, 0.5751, 0.4333, 0.5993, 0.4333, 0.5993, 0.5, 0.5751, 0.5, 0.5751, 0.5, 0.5993, 0.5, 0.5993, 0.5, 0.5751, 0.5, 0.5751, 0.125, 0.5993, 0.125, 0.5993, 0.25, 0.5751, 0.25, 0.5751, 0.8687, 0.5993, 0.8687, 0.5993, 1.0, 0.5751, 1.0, 0.5751, 0.8167, 0.5993, 0.8167, 0.5993, 0.8687, 0.5751, 0.8687, 0.5751, 0.25, 0.5993, 0.25, 0.5993, 0.3813, 0.5751, 0.3813, 0.375, 0.8167, 0.375, 0.8687, 0.375, 0.8687, 0.375, 0.8167, 0.375, 0.25, 0.375, 0.3813, 0.375, 0.3813, 0.375, 0.25, 0.375, 0.25, 0.375, 0.3813, 0.375, 0.3813, 0.375, 0.25, 0.375, 0.8167, 0.375, 0.8687, 0.375, 0.8687, 0.375, 0.8167, 0.5077, 0.8167, 0.5751, 0.8167, 0.5751, 0.8687, 0.5077, 0.8687, 0.5077, 0.25, 0.5751, 0.25, 0.5751, 0.3813, 0.5077, 0.3813, 0.375, 0.8167, 0.5077, 0.8167, 0.5077, 0.8687, 0.375, 0.8687, 0.375, 0.25, 0.5077, 0.25, 0.5077, 0.3813, 0.375, 0.3813, 0.625, 1.0, 0.625, 0.8687, 0.625, 0.8687, 0.625, 1.0, 0.625, 0.25, 0.625, 0.125, 0.625, 0.125, 0.625, 0.25, 0.625, 1.0, 0.625, 0.8687, 0.625, 0.8687, 0.625, 1.0, 0.625, 0.25, 0.625, 0.3813, 0.625, 0.3813, 0.625, 0.25, 0.625, 0.4333, 0.625, 0.3813, 0.625, 0.3813, 0.625, 0.4333, 0.625, 0.25, 0.625, 0.25, 0.625, 0.25, 0.625, 0.25, 0.625, 1.0, 0.625, 0.8687, 0.625, 0.8687, 0.625, 1.0, 0.625, 0.4333, 0.625, 0.3813, 0.625, 0.3813, 0.625, 0.4333, 0.625, 1.0, 0.625, 0.8687, 0.625, 0.8687, 0.625, 1.0, 0.375, 0.25, 0.375, 0.3813, 0.375, 0.3813, 0.375, 0.25, 0.375, 0.0, 0.375, 0.125, 0.375, 0.125, 0.375, 0.0, 0.375, 0.8167, 0.375, 0.8687, 0.375, 0.8687, 0.375, 0.8167, 0.375, 0.25, 0.375, 0.3813, 0.375, 0.3813, 0.375, 0.25, 0.375, 0.8167, 0.375, 0.8687, 0.375, 0.8687, 0.375, 0.8167, 0.375, 0.8167, 0.375, 0.8687, 0.375, 0.8687, 0.375, 0.8167, 0.375, 0.25, 0.375, 0.3813, 0.375, 0.3813, 0.375, 0.25, 0.5993, 0.25, 0.625, 0.25, 0.625, 0.3813, 0.5993, 0.3813, 0.5993, 0.8167, 0.625, 0.8167, 0.625, 0.8687, 0.5993, 0.8687, 0.375, 0.625, 0.375, 0.75, 0.375, 0.75, 0.375, 0.625, 0.625, 0.125, 0.625, 0.0, 0.625, 0.0, 0.625, 0.125, 0.5751, 0.0, 0.5993, 0.0, 0.5993, 0.125, 0.5751, 0.125, 0.5751, 0.75, 0.5751, 0.5, 0.5751, 0.5, 0.5751, 0.75, 0.375, 0.0, 0.375, 0.125, 0.375, 0.125, 0.375, 0.0, 0.375, 0.5, 0.375, 0.625, 0.375, 0.625, 0.375, 0.5, 0.5751, 0.75, 0.5751, 0.625, 0.5751, 0.625, 0.5751, 0.75, 0.625, 0.5, 0.625, 0.625, 0.625, 0.625, 0.625, 0.5, 0.5751, 0.75, 0.5751, 0.625, 0.5751, 0.625, 0.5751, 0.75, 0.625, 0.5, 0.625, 0.625, 0.625, 0.625, 0.625, 0.5, 0.5751, 0.75, 0.5751, 0.625, 0.5751, 0.625, 0.5751, 0.75, 0.625, 0.5, 0.625, 0.625, 0.625, 0.625, 0.625, 0.5, 0.5751, 0.75, 0.5751, 0.625, 0.5751, 0.625, 0.5751, 0.75, 0.625, 0.5, 0.625, 0.625, 0.625, 0.625, 0.625, 0.5, 0.375, 0.0, 0.375, 0.125, 0.375, 0.125, 0.375, 0.0, 0.375, 0.5, 0.375, 0.625, 0.375, 0.625, 0.375, 0.5, 0.5077, 0.0, 0.5751, 0.0, 0.5751, 0.125, 0.5077, 0.125, 0.5077, 0.5, 0.5751, 0.5, 0.5751, 0.625, 0.5077, 0.625, 0.375, 0.0, 0.5077, 0.0, 0.5077, 0.125, 0.375, 0.125, 0.375, 0.5, 0.5077, 0.5, 0.5077, 0.625, 0.375, 0.625, 0.625, 0.25, 0.625, 0.125, 0.625, 0.125, 0.625, 0.25, 0.625, 0.75, 0.625, 0.625, 0.625, 0.625, 0.625, 0.75, 0.625, 0.25, 0.625, 0.25, 0.625, 0.25, 0.625, 0.25, 0.625, 0.25, 0.625, 0.125, 0.625, 0.125, 0.625, 0.25, 0.625, 0.75, 0.625, 0.625, 0.625, 0.625, 0.625, 0.75, 0.625, 0.25, 0.625, 0.125, 0.625, 0.125, 0.625, 0.25, 0.625, 0.75, 0.625, 0.625, 0.625, 0.625, 0.625, 0.75, 0.625, 0.75, 0.625, 0.625, 0.625, 0.625, 0.625, 0.75, 0.375, 0.5, 0.375, 0.625, 0.375, 0.625, 0.375, 0.5, 0.375, 0.0, 0.375, 0.125, 0.375, 0.125, 0.375, 0.0, 0.125, 0.75, 0.2563, 0.75, 0.2563, 0.75, 0.125, 0.75, 0.375, 0.0, 0.375, 0.125, 0.375, 0.125, 0.375, 0.0, 0.375, 0.5, 0.375, 0.625, 0.375, 0.625, 0.375, 0.5, 0.375, 0.5, 0.375, 0.5207, 0.375, 0.5207, 0.375, 0.5, 0.375, 0.0, 0.375, 0.125, 0.375, 0.125, 0.375, 0.0, 0.5993, 0.0, 0.625, 0.0, 0.625, 0.125, 0.5993, 0.125, 0.625, 0.25, 0.625, 0.125, 0.625, 0.125, 0.625, 0.25, 0.625, 0.25, 0.625, 0.125, 0.625, 0.125, 0.625, 0.25, 0.625, 0.625, 0.625, 0.625, 0.625, 0.625, 0.625, 0.625, 0.625, 1.0, 0.625, 0.8687, 0.625, 0.8687, 0.625, 1.0, 0.625, 0.75, 0.625, 0.625, 0.625, 0.625, 0.625, 0.625, 0.625, 0.75, 0.625, 0.125, 0.625, 0.0, 0.625, 0.0, 0.625, 0.125, 0.625, 0.625, 0.625, 0.625, 0.625, 0.625, 0.625, 0.625, 0.625, 0.625, 0.625, 0.625, 0.625, 0.625, 0.625, 0.625, 0.625, 0.75, 0.625, 0.625, 0.625, 0.625, 0.625, 0.75, 0.625, 0.25, 0.625, 0.125, 0.625, 0.125, 0.625, 0.25, 0.625, 0.4333, 0.625, 0.5, 0.625, 0.5, 0.625, 0.4333, 0.625, 0.625, 0.625, 0.5, 0.625, 0.5, 0.625, 0.625, 0.625, 0.8167, 0.625, 0.75, 0.625, 0.75, 0.625, 0.8167, 0.625, 0.125, 0.625, 0.0, 0.625, 0.0, 0.625, 0.125, 0.625, 0.625, 0.625, 0.625, 0.625, 0.625, 0.625, 0.625, 0.625, 0.25, 0.625, 0.25, 0.625, 0.25, 0.625, 0.25, 0.625, 0.8687, 0.625, 0.0, 0.625, 1.0, 0.625, 0.8687, 0.625, 0.3813, 0.625, 0.25, 0.625, 0.25, 0.625, 0.3813, 0.625, 0.625, 0.625, 0.625, 0.625, 0.625, 0.625, 0.625, 0.625, 0.75, 0.625, 0.625, 0.625, 0.625, 0.625, 0.75, 0.625, 0.25, 0.625, 0.125, 0.625, 0.125, 0.625, 0.25, 0.625, 0.25, 0.625, 0.25, 0.625, 0.25, 0.625, 0.25, 0.625, 1.0, 0.625, 0.8687, 0.625, 0.8687, 0.625, 1.0, 0.625, 0.8167, 0.625, 0.75, 0.625, 0.75, 0.625, 0.8167, 0.625, 0.125, 0.625, 0.0, 0.625, 0.0, 0.625, 0.125, 0.625, 0.625, 0.625, 0.5, 0.625, 0.5, 0.625, 0.625, 0.625, 0.4333, 0.625, 0.5, 0.625, 0.5, 0.625, 0.4333, 0.625, 1.0, 0.625, 0.8687, 0.625, 0.8687, 0.625, 1.0, 0.625, 0.0, 0.625, 0.0, 0.625, 0.0, 0.625, 0.0, 0.625, 0.4333, 0.625, 0.3813, 0.625, 0.3813, 0.625, 0.4333, 0.625, 0.625, 0.625, 0.5, 0.625, 0.5, 0.625, 0.625, 0.625, 0.125, 0.625, 0.0, 0.625, 0.0, 0.625, 0.125, 0.625, 0.3813, 0.625, 0.25, 0.625, 0.25, 0.625, 0.3813, 0.625, 0.25, 0.625, 0.125, 0.625, 0.125, 0.625, 0.25, 0.625, 0.8167, 0.625, 0.75, 0.625, 0.75, 0.625, 0.8167, 0.625, 0.5, 0.625, 0.625, 0.625, 0.625, 0.625, 0.5, 0.5751, 0.75, 0.5751, 0.625, 0.5751, 0.625, 0.5751, 0.75, 0.5751, 0.5, 0.5993, 0.5, 0.5993, 0.5, 0.5751, 0.5, 0.625, 0.75, 0.5993, 0.75, 0.5993, 0.75, 0.625, 0.75, 0.5751, 0.625, 0.5751, 0.5, 0.5751, 0.5, 0.5751, 0.625, 0.5993, 0.75, 0.5751, 0.75, 0.5751, 0.75, 0.5993, 0.75, 0.625, 0.625, 0.625, 0.75, 0.625, 0.75, 0.625, 0.625, 0.5993, 0.5, 0.625, 0.5, 0.625, 0.5, 0.5993, 0.5, 0.625, 0.5, 0.625, 0.625, 0.625, 0.625, 0.625, 0.5, 0.5751, 0.75, 0.5751, 0.625, 0.5751, 0.625, 0.5751, 0.75, 0.625, 0.75, 0.5993, 0.75, 0.5993, 0.75, 0.625, 0.75, 0.5751, 0.5, 0.5993, 0.5, 0.5993, 0.5, 0.5751, 0.5, 0.5751, 0.625, 0.5751, 0.5, 0.5751, 0.5, 0.5751, 0.625, 0.5993, 0.5, 0.625, 0.5, 0.625, 0.5, 0.5993, 0.5, 0.5993, 0.75, 0.5751, 0.75, 0.5751, 0.75, 0.5993, 0.75, 0.625, 0.625, 0.625, 0.75, 0.625, 0.75, 0.625, 0.625, 0.625, 0.5, 0.625, 0.625, 0.625, 0.625, 0.625, 0.5, 0.5751, 0.75, 0.5751, 0.625, 0.5751, 0.625, 0.5751, 0.75, 0.625, 0.75, 0.5993, 0.75, 0.5993, 0.75, 0.625, 0.75, 0.5751, 0.5, 0.5993, 0.5, 0.5993, 0.5, 0.5751, 0.5, 0.5751, 0.625, 0.5751, 0.5, 0.5751, 0.5, 0.5751, 0.625, 0.5993, 0.5, 0.625, 0.5, 0.625, 0.5, 0.5993, 0.5, 0.5993, 0.75, 0.5751, 0.75, 0.5751, 0.75, 0.5993, 0.75, 0.625, 0.625, 0.625, 0.75, 0.625, 0.75, 0.625, 0.625, 0.625, 0.5, 0.625, 0.625, 0.625, 0.625, 0.625, 0.5, 0.5751, 0.75, 0.5751, 0.625, 0.5751, 0.625, 0.5751, 0.75, 0.625, 0.75, 0.5993, 0.75, 0.5993, 0.75, 0.625, 0.75, 0.5751, 0.5, 0.5993, 0.5, 0.5993, 0.5, 0.5751, 0.5, 0.5751, 0.625, 0.5751, 0.5, 0.5751, 0.5, 0.5751, 0.625, 0.5993, 0.5, 0.625, 0.5, 0.625, 0.5, 0.5993, 0.5, 0.5993, 0.75, 0.5751, 0.75, 0.5751, 0.75, 0.5993, 0.75, 0.625, 0.625, 0.625, 0.75, 0.625, 0.75, 0.625, 0.625, 0.625, 0.5, 0.625, 0.625, 0.625, 0.625, 0.625, 0.5, 0.5751, 0.75, 0.5751, 0.625, 0.5751, 0.625, 0.5751, 0.75, 0.625, 0.75, 0.5993, 0.75, 0.5993, 0.75, 0.625, 0.75, 0.5751, 0.5, 0.5993, 0.5, 0.5993, 0.5, 0.5751, 0.5, 0.5751, 0.625, 0.5751, 0.5, 0.5751, 0.5, 0.5751, 0.625, 0.5993, 0.5, 0.625, 0.5, 0.625, 0.5, 0.5993, 0.5, 0.5993, 0.75, 0.5751, 0.75, 0.5751, 0.75, 0.5993, 0.75, 0.625, 0.625, 0.625, 0.75, 0.625, 0.75, 0.625, 0.625, 0.625, 0.75, 0.5993, 0.75, 0.5751, 0.75, 0.5751, 0.75, 0.625, 0.75, 0.375, 0.5, 0.375, 0.625, 0.375, 0.625, 0.375, 0.5, 0.375, 0.0, 0.375, 0.125, 0.375, 0.125, 0.375, 0.0, 0.375, 0.25, 0.375, 0.3813, 0.375, 0.3813, 0.375, 0.25, 0.375, 0.8167, 0.375, 0.8687, 0.375, 0.8687, 0.375, 0.8167, 0.375, 0.8687, 0.375, 1.0, 0.375, 1.0, 0.375, 0.8687, 0.375, 0.125, 0.375, 0.25, 0.375, 0.25, 0.375, 0.125, 0.375, 0.625, 0.375, 0.75, 0.375, 0.75, 0.375, 0.625, 0.375, 0.4333, 0.375, 0.5, 0.375, 0.5, 0.375, 0.4333, 0.375, 0.5, 0.375, 0.625, 0.375, 0.625, 0.375, 0.5, 0.375, 0.0, 0.375, 0.125, 0.375, 0.125, 0.375, 0.0, 0.375, 0.25, 0.375, 0.3813, 0.375, 0.3813, 0.375, 0.25, 0.375, 0.8167, 0.375, 0.8687, 0.375, 0.8687, 0.375, 0.8167, 0.375, 0.8687, 0.375, 1.0, 0.375, 1.0, 0.375, 0.8687, 0.375, 0.125, 0.375, 0.25, 0.375, 0.25, 0.375, 0.125, 0.375, 0.625, 0.375, 0.75, 0.375, 0.75, 0.375, 0.625, 0.375, 0.4333, 0.375, 0.5, 0.375, 0.5, 0.375, 0.4333, 0.375, 0.5, 0.375, 0.625, 0.375, 0.625, 0.375, 0.5, 0.375, 0.0, 0.375, 0.125, 0.375, 0.125, 0.375, 0.0, 0.375, 0.25, 0.375, 0.3813, 0.375, 0.3813, 0.375, 0.25, 0.375, 0.8167, 0.375, 0.8687, 0.375, 0.8687, 0.375, 0.8167, 0.375, 0.8687, 0.375, 1.0, 0.375, 1.0, 0.375, 0.8687, 0.375, 0.125, 0.375, 0.25, 0.375, 0.25, 0.375, 0.125, 0.375, 0.625, 0.375, 0.75, 0.375, 0.75, 0.375, 0.625, 0.375, 0.4333, 0.375, 0.5, 0.375, 0.5, 0.375, 0.4333, 0.375, 0.5, 0.375, 0.625, 0.375, 0.625, 0.375, 0.5, 0.375, 0.0, 0.375, 0.125, 0.375, 0.125, 0.375, 0.0, 0.375, 0.25, 0.375, 0.3813, 0.375, 0.3813, 0.375, 0.25, 0.375, 0.8167, 0.375, 0.8687, 0.375, 0.8687, 0.375, 0.8167, 0.375, 0.8687, 0.375, 1.0, 0.375, 1.0, 0.375, 0.8687, 0.375, 0.125, 0.375, 0.25, 0.375, 0.25, 0.375, 0.125, 0.375, 0.625, 0.375, 0.75, 0.375, 0.75, 0.375, 0.625, 0.375, 0.4333, 0.375, 0.5, 0.375, 0.5, 0.375, 0.4333, 0.375, 0.0, 0.375, 0.125, 0.375, 0.125, 0.375, 0.0, 0.375, 0.5, 0.375, 0.625, 0.375, 0.625, 0.375, 0.5, 0.375, 0.8167, 0.375, 0.8687, 0.375, 0.8687, 0.375, 0.8167, 0.375, 0.25, 0.375, 0.3813, 0.375, 0.3813, 0.375, 0.25, 0.375, 0.4333, 0.375, 0.5, 0.375, 0.5, 0.375, 0.4333, 0.375, 0.625, 0.375, 0.75, 0.375, 0.75, 0.375, 0.625, 0.375, 0.125, 0.375, 0.25, 0.375, 0.25, 0.375, 0.125, 0.375, 0.8687, 0.375, 1.0, 0.375, 1.0, 0.375, 0.8687, 0.375, 0.0, 0.375, 0.125, 0.375, 0.125, 0.375, 0.0, 0.375, 0.5, 0.375, 0.625, 0.375, 0.625, 0.375, 0.5, 0.375, 0.8167, 0.375, 0.8687, 0.375, 0.8687, 0.375, 0.8167, 0.375, 0.25, 0.375, 0.3813, 0.375, 0.3813, 0.375, 0.25, 0.375, 0.4333, 0.375, 0.5, 0.375, 0.5, 0.375, 0.4333, 0.375, 0.625, 0.375, 0.75, 0.375, 0.75, 0.375, 0.625, 0.375, 0.125, 0.375, 0.25, 0.375, 0.25, 0.375, 0.125, 0.375, 0.8687, 0.375, 1.0, 0.375, 1.0, 0.375, 0.8687, 0.375, 0.8687, 0.375, 1.0, 0.375, 1.0, 0.375, 0.8687, 0.375, 0.125, 0.375, 0.25, 0.375, 0.25, 0.375, 0.125, 0.375, 0.625, 0.375, 0.75, 0.375, 0.75, 0.375, 0.625, 0.375, 0.4333, 0.375, 0.5, 0.375, 0.5, 0.375, 0.4333, 0.375, 0.25, 0.375, 0.3813, 0.375, 0.3813, 0.375, 0.25, 0.375, 0.8167, 0.375, 0.8687, 0.375, 0.8687, 0.375, 0.8167, 0.375, 0.5, 0.375, 0.625, 0.375, 0.625, 0.375, 0.5, 0.375, 0.0, 0.375, 0.125, 0.375, 0.125, 0.375, 0.0, 0.375, 0.0, 0.375, 0.125, 0.375, 0.125, 0.375, 0.0, 0.375, 0.5, 0.375, 0.625, 0.375, 0.625, 0.375, 0.5, 0.375, 0.8167, 0.375, 0.8687, 0.375, 0.8687, 0.375, 0.8167, 0.375, 0.25, 0.375, 0.3813, 0.375, 0.3813, 0.375, 0.25, 0.375, 0.4333, 0.375, 0.5, 0.375, 0.5, 0.375, 0.4333, 0.375, 0.625, 0.375, 0.75, 0.375, 0.75, 0.375, 0.625, 0.375, 0.125, 0.375, 0.25, 0.375, 0.25, 0.375, 0.125, 0.375, 0.8687, 0.375, 1.0, 0.375, 1.0, 0.375, 0.8687, 0.375, 0.625, 0.375, 0.75, 0.375, 0.75, 0.375, 0.625, 0.375, 0.5, 0.375, 0.625, 0.375, 0.625, 0.375, 0.5, 0.375, 0.8167, 0.375, 0.8687, 0.375, 0.8687, 0.375, 0.8167, 0.375, 0.0, 0.375, 0.125, 0.375, 0.125, 0.375, 0.0, 0.375, 0.4333, 0.375, 0.5, 0.375, 0.5, 0.375, 0.4333, 0.375, 0.625, 0.375, 0.75, 0.375, 0.75, 0.375, 0.625, 0.375, 0.25, 0.375, 0.3813, 0.375, 0.3813, 0.375, 0.3813, 0.375, 0.3813, 0.375, 0.3813, 0.375, 0.3813, 0.375, 0.25, 0.375, 0.125, 0.375, 0.25, 0.375, 0.25, 0.375, 0.125, 0.5751, 0.5, 0.625, 0.5, 0.625, 0.75, 0.5751, 0.75, 0.625, 0.75, 0.5751, 0.75, 0.5751, 0.75, 0.625, 0.75, 0.625, 0.5, 0.625, 0.75, 0.625, 0.75, 0.625, 0.5, 0.5751, 0.5, 0.625, 0.5, 0.625, 0.5, 0.5751, 0.5, 0.5748, 0.5, 0.625, 0.4885, 0.625, 0.5, 0.5751, 0.5, 0.625, 0.4885, 0.6281, 0.75, 0.625, 0.75, 0.625, 0.5, 0.6281, 0.75, 0.5738, 0.75, 0.5751, 0.75, 0.625, 0.75, 0.5738, 0.75, 0.5748, 0.5, 0.5751, 0.5, 0.5751, 0.75, 0.5751, 0.75, 0.5751, 0.625, 0.5751, 0.625, 0.5751, 0.75, 0.5751, 0.5, 0.5751, 0.5, 0.5751, 0.5, 0.5751, 0.5, 0.5751, 0.75, 0.5751, 0.75, 0.5751, 0.75, 0.5751, 0.75, 0.5751, 0.625, 0.5751, 0.5, 0.5751, 0.5, 0.5751, 0.625, 0.5751, 0.75, 0.5751, 0.625, 0.5751, 0.625, 0.5751, 0.75, 0.5751, 0.75, 0.5751, 0.625, 0.5751, 0.5, 0.5751, 0.5, 0.5751, 0.75, 0.5751, 0.5, 0.5751, 0.5, 0.5751, 0.5, 0.5751, 0.5, 0.5751, 0.5, 0.5751, 0.75, 0.5751, 0.75, 0.5751, 0.5, 0.5751, 0.75, 0.5751, 0.75, 0.5751, 0.75, 0.5751, 0.75, 0.5751, 0.625, 0.5751, 0.5, 0.5751, 0.5, 0.5751, 0.625, 0.5751, 0.75, 0.5751, 0.5, 0.5748, 0.5, 0.5738, 0.75, 0.625, 0.75, 0.5751, 0.75, 0.5738, 0.75, 0.6281, 0.75, 0.625, 0.5, 0.625, 0.75, 0.6281, 0.75, 0.625, 0.4885, 0.5751, 0.5, 0.625, 0.5, 0.625, 0.4885, 0.5748, 0.5, 0.375, 0.0, 0.375, 0.125, 0.375, 0.125, 0.375, 0.0, 0.375, 0.5, 0.375, 0.625, 0.375, 0.625, 0.375, 0.5, 0.375, 0.8167, 0.375, 0.8687, 0.375, 0.8687, 0.375, 0.8167, 0.375, 0.25, 0.375, 0.3813, 0.375, 0.3813, 0.375, 0.25, 0.375, 0.4333, 0.375, 0.5, 0.375, 0.5, 0.375, 0.4333, 0.375, 0.625, 0.375, 0.75, 0.375, 0.75, 0.375, 0.625, 0.375, 0.125, 0.375, 0.25, 0.375, 0.25, 0.375, 0.125, 0.375, 0.8687, 0.375, 1.0, 0.375, 1.0, 0.375, 0.8687, 0.3083, 0.625, 0.375, 0.625, 0.375, 0.75, 0.3083, 0.75, 0.125, 0.625, 0.2563, 0.625, 0.2563, 0.75, 0.125, 0.75, 0.125, 0.5, 0.2563, 0.5, 0.2563, 0.625, 0.125, 0.625, 0.3083, 0.5, 0.375, 0.5, 0.375, 0.625, 0.3083, 0.625, 0.375, 0.5, 0.375, 0.625, 0.375, 0.625, 0.375, 0.5, 0.375, 0.25, 0.375, 0.3813, 0.375, 0.3813, 0.375, 0.25, 0.375, 0.125, 0.375, 0.25, 0.375, 0.25, 0.375, 0.125, 0.375, 0.75, 0.375, 0.75, 0.375, 0.75, 0.375, 0.75, 0.375, 0.8167, 0.375, 0.8687, 0.375, 0.8687, 0.375, 0.8167, 0.375, 0.8687, 0.375, 1.0, 0.375, 1.0, 0.375, 0.8687, 0.375, 0.0, 0.375, 0.0, 0.375, 0.0, 0.375, 0.0, 0.375, 0.8167, 0.375, 0.8687, 0.375, 0.8687, 0.375, 0.8167, 0.3083, 0.75, 0.375, 0.75, 0.375, 0.75, 0.3083, 0.75, 0.375, 0.8687, 0.375, 1.0, 0.375, 1.0, 0.375, 0.8687, 0.625, 1.0, 0.625, 0.8687, 0.625, 0.8687, 0.625, 1.0, 0.625, 0.3813, 0.625, 0.25, 0.625, 0.25, 0.625, 0.3813, 0.625, 0.625, 0.625, 0.5, 0.625, 0.5, 0.625, 0.625, 0.7437, 0.625, 0.875, 0.625, 0.875, 0.75, 0.7437, 0.75, 0.6917, 0.625, 0.7437, 0.625, 0.7437, 0.75, 0.6917, 0.75, 0.6917, 0.5, 0.7437, 0.5, 0.7437, 0.625, 0.6917, 0.625, 0.7437, 0.5, 0.875, 0.5, 0.875, 0.625, 0.7437, 0.625, 0.625, 0.8167, 0.625, 0.75, 0.625, 0.75, 0.625, 0.8167, 0.625, 0.4333, 0.625, 0.3813, 0.625, 0.3813, 0.625, 0.4333, 0.625, 0.75, 0.625, 0.625, 0.625, 0.625, 0.625, 0.75, 0.625, 0.625, 0.625, 0.625, 0.625, 0.625, 0.625, 0.625, 0.625, 0.3813, 0.625, 0.25, 0.625, 0.25, 0.625, 0.3813, 0.625, 0.4333, 0.625, 0.3813, 0.625, 0.3813, 0.625, 0.4333, 0.625, 0.625, 0.625, 0.5, 0.625, 0.5, 0.625, 0.625, 0.625, 0.4333, 0.625, 0.3813, 0.625, 0.3813, 0.625, 0.4333, 0.625, 0.25, 0.625, 0.25, 0.625, 0.25, 0.625, 0.25, 0.625, 0.4333, 0.625, 0.3813, 0.625, 0.3813, 0.625, 0.4333, 0.625, 0.625, 0.625, 0.5, 0.625, 0.5, 0.625, 0.625, 0.625, 0.3813, 0.625, 0.25, 0.625, 0.25, 0.625, 0.3813, 0.625, 0.4333, 0.625, 0.3813, 0.625, 0.3813, 0.625, 0.4333, 0.625, 0.625, 0.625, 0.5, 0.625, 0.5, 0.625, 0.625, 0.625, 0.3813, 0.625, 0.25, 0.625, 0.25, 0.625, 0.3813, 0.625, 0.4333, 0.625, 0.3813, 0.625, 0.3813, 0.625, 0.4333, 0.625, 0.625, 0.625, 0.5, 0.625, 0.5, 0.625, 0.625, 0.625, 0.3813, 0.625, 0.25, 0.625, 0.25, 0.625, 0.3813, 0.625, 0.5, 0.625, 0.625, 0.625, 0.625, 0.625, 0.5, 0.625, 0.625, 0.625, 0.625, 0.625, 0.625, 0.625, 0.625, 0.625, 0.625, 0.625, 0.5, 0.625, 0.5, 0.625, 0.625, 0.625, 0.3813, 0.625, 0.25, 0.625, 0.25, 0.625, 0.3813, 0.625, 0.625, 0.625, 0.625, 0.625, 0.625, 0.625, 0.625, 0.625, 0.3813, 0.625, 0.4333, 0.625, 0.4333, 0.625, 0.3813, 0.625, 0.25, 0.625, 0.25, 0.625, 0.25, 0.625, 0.25, 0.625, 0.4333, 0.625, 0.3813, 0.625, 0.3813, 0.625, 0.4333, 0.625, 0.25, 0.625, 0.3813, 0.625, 0.3813, 0.625, 0.25, 0.625, 0.625, 0.625, 0.625, 0.625, 0.625, 0.625, 0.625, 0.625, 0.25, 0.625, 0.25, 0.625, 0.25, 0.625, 0.25, 0.625, 0.25, 0.625, 0.125, 0.625, 0.125, 0.625, 0.25, 0.625, 0.75, 0.625, 0.625, 0.625, 0.625, 0.625, 0.75, 0.625, 0.4333, 0.625, 0.3813, 0.625, 0.3813, 0.625, 0.4333, 0.625, 1.0, 0.625, 0.8687, 0.625, 0.8687, 0.625, 1.0, 0.625, 0.8167, 0.625, 0.75, 0.625, 0.75, 0.625, 0.8167, 0.625, 0.3813, 0.625, 0.25, 0.625, 0.25, 0.625, 0.3813, 0.625, 0.625, 0.625, 0.5, 0.625, 0.5, 0.625, 0.625, 0.625, 0.125, 0.625, 0.0, 0.625, 0.0, 0.625, 0.125, 0.375, 0.5, 0.375, 0.625, 0.375, 0.625, 0.375, 0.5, 0.375, 0.0, 0.375, 0.125, 0.375, 0.125, 0.375, 0.0, 0.375, 0.25, 0.375, 0.3813, 0.375, 0.3813, 0.375, 0.25, 0.375, 0.8167, 0.375, 0.8687, 0.375, 0.8687, 0.375, 0.8167, 0.375, 0.8687, 0.375, 1.0, 0.375, 1.0, 0.375, 0.8687, 0.375, 0.125, 0.375, 0.25, 0.375, 0.25, 0.375, 0.125, 0.375, 0.625, 0.375, 0.75, 0.375, 0.75, 0.375, 0.625, 0.375, 0.4333, 0.375, 0.5, 0.375, 0.5, 0.375, 0.4333, 0.375, 0.75, 0.375, 0.625, 0.375, 0.625, 0.375, 0.75, 0.375, 0.625, 0.375, 0.75, 0.375, 0.75, 0.375, 0.625, 0.375, 0.4333, 0.375, 0.5, 0.375, 0.5, 0.375, 0.4333, 0.375, 0.75, 0.375, 0.75, 0.375, 0.75, 0.375, 0.75, 0.375, 0.8167, 0.375, 0.8687, 0.375, 0.8687, 0.375, 0.8167, 0.375, 0.5, 0.375, 0.625, 0.375, 0.625, 0.375, 0.5, 0.375, 0.4333, 0.375, 0.3813, 0.375, 0.3813, 0.375, 0.4333, 0.375, 0.5, 0.375, 0.625, 0.375, 0.625, 0.375, 0.5, 0.375, 0.8167, 0.375, 0.8687, 0.375, 0.8687, 0.375, 0.8167, 0.375, 0.5, 0.375, 0.625, 0.375, 0.625, 0.375, 0.5, 0.375, 0.3813, 0.375, 0.3813, 0.375, 0.3813, 0.375, 0.3813, 0.375, 0.4333, 0.375, 0.5, 0.375, 0.5, 0.375, 0.4333, 0.375, 0.8167, 0.375, 0.75, 0.375, 0.75, 0.375, 0.8167, 0.375, 0.5, 0.375, 0.5, 0.375, 0.5, 0.375, 0.5, 0.375, 0.8687, 0.375, 1.0, 0.375, 1.0, 0.375, 0.8687, 0.375, 0.8687, 0.375, 0.8687, 0.375, 0.8687, 0.375, 0.8687, 0.375, 0.625, 0.375, 0.5, 0.375, 0.5, 0.375, 0.625, 0.375, 0.5, 0.375, 0.625, 0.375, 0.625, 0.375, 0.5, 0.375, 0.625, 0.375, 0.75, 0.375, 0.75, 0.375, 0.625, 0.375, 0.5, 0.375, 0.625, 0.375, 0.625, 0.375, 0.5, 0.375, 0.625, 0.375, 0.75, 0.375, 0.75, 0.375, 0.625, 0.375, 0.625, 0.375, 0.75, 0.375, 0.75, 0.375, 0.625, 0.375, 0.75, 0.375, 0.625, 0.375, 0.625, 0.375, 0.75, 0.375, 0.625, 0.375, 0.5, 0.375, 0.5, 0.375, 0.625, 0.375, 0.5, 0.375, 0.5, 0.375, 0.5, 0.375, 0.5, 0.375, 0.625, 0.375, 0.75, 0.375, 0.75, 0.375, 0.625, 0.375, 0.75, 0.375, 0.75, 0.375, 0.75, 0.375, 0.75, 0.375, 0.75, 0.375, 0.75, 0.375, 0.75, 0.375, 0.75, 0.375, 0.5, 0.375, 0.625, 0.375, 0.625, 0.375, 0.5, 0.375, 0.8167, 0.375, 0.8687, 0.375, 0.8687, 0.375, 0.8167, 0.375, 0.8167, 0.375, 0.8687, 0.375, 0.8687, 0.375, 0.8167, 0.375, 0.8167, 0.375, 0.75, 0.375, 0.75, 0.375, 0.8167, 0.375, 0.8687, 0.375, 0.8687, 0.375, 0.8687, 0.375, 0.8687, 0.375, 0.8167, 0.375, 0.8687, 0.375, 0.8687, 0.375, 0.8167, 0.375, 0.8687, 0.375, 0.8687, 0.375, 0.8687, 0.375, 0.8687, 0.375, 0.8167, 0.375, 0.8687, 0.375, 0.8687, 0.375, 0.8167, 0.375, 0.75, 0.375, 0.75, 0.375, 0.75, 0.375, 0.75, 0.375, 0.4333, 0.375, 0.5, 0.375, 0.5, 0.375, 0.4333, 0.375, 0.4333, 0.375, 0.5, 0.375, 0.5, 0.375, 0.4333, 0.375, 0.4333, 0.375, 0.5, 0.375, 0.5, 0.375, 0.4333, 0.375, 0.4333, 0.375, 0.5, 0.375, 0.5, 0.375, 0.4333, 0.375, 0.3813, 0.375, 0.3813, 0.375, 0.3813, 0.375, 0.3813, 0.375, 0.4333, 0.375, 0.3813, 0.375, 0.3813, 0.375, 0.4333, 0.375, 0.5, 0.375, 0.5, 0.375, 0.5, 0.375, 0.5, 0.375, 0.5, 0.375, 0.5, 0.375, 0.5, 0.375, 0.5, 0.375, 0.75, 0.375, 0.75, 0.375, 0.75, 0.375, 0.75, 0.375, 0.75, 0.375, 0.75, 0.375, 0.75, 0.375, 0.75, 0.375, 0.75, 0.375, 0.75, 0.375, 0.75, 0.375, 0.75, 0.375, 0.75, 0.375, 0.75, 0.375, 0.75, 0.375, 0.75, 0.375, 0.75, 0.375, 0.75, 0.375, 0.75, 0.375, 0.75, 0.375, 0.75, 0.375, 0.75, 0.375, 0.75, 0.375, 0.75, 0.375, 0.75, 0.375, 0.75, 0.375, 0.75, 0.375, 0.75, 0.375, 0.75, 0.375, 0.75, 0.375, 0.75, 0.375, 0.75, 0.375, 0.5, 0.375, 0.5, 0.375, 0.5, 0.375, 0.5, 0.375, 0.5, 0.375, 0.5, 0.375, 0.5, 0.375, 0.5, 0.375, 0.5, 0.375, 0.5, 0.375, 0.5, 0.375, 0.5, 0.375, 0.5, 0.375, 0.5, 0.375, 0.5, 0.375, 0.5, 0.375, 0.5, 0.375, 0.5, 0.375, 0.5, 0.375, 0.5, 0.375, 0.5, 0.375, 0.5, 0.375, 0.5, 0.375, 0.5, 0.375, 0.5, 0.375, 0.5, 0.375, 0.5, 0.375, 0.5, 0.375, 0.5, 0.375, 0.5, 0.375, 0.5, 0.375, 0.5, 0.625, 0.4333, 0.625, 0.3813, 0.625, 0.3813, 0.625, 0.4333, 0.625, 0.125, 0.625, 0.0, 0.625, 0.0, 0.625, 0.125, 0.625, 1.0, 0.625, 0.8687, 0.625, 0.8687, 0.625, 1.0, 0.625, 0.25, 0.625, 0.125, 0.625, 0.125, 0.625, 0.25, 0.625, 0.25, 0.625, 0.25, 0.625, 0.25, 0.625, 0.25, 0.625, 0.8167, 0.625, 0.75, 0.625, 0.75, 0.625, 0.8167, 0.625, 0.8687, 0.625, 0.8167, 0.625, 0.8167, 0.625, 0.8687, 0.625, 0.8687, 0.625, 0.5, 0.625, 0.4333, 0.625, 0.4333, 0.625, 0.5, 0.375, 0.5, 0.375, 0.4333, 0.375, 0.4333, 0.375, 0.5, 0.375, 0.3813, 0.375, 0.4333, 0.375, 0.4333, 0.375, 0.3813, 0.375, 0.3813, 0.375, 0.4333, 0.375, 0.4333, 0.375, 0.3813, 0.375, 0.3813, 0.375, 0.4333, 0.375, 0.4333, 0.375, 0.3813, 0.375, 0.3813, 0.375, 0.4333, 0.375, 0.4333, 0.375, 0.3813, 0.375, 0.75, 0.375, 0.8167, 0.375, 0.8167, 0.375, 0.75, 0.375, 0.75, 0.375, 0.8167, 0.375, 0.8167, 0.375, 0.75, 0.375, 0.8687, 0.375, 0.8167, 0.375, 0.8167, 0.375, 0.8687, 0.375, 0.75, 0.375, 0.8167, 0.375, 0.8167, 0.375, 0.75, 0.375, 0.75, 0.375, 0.8167, 0.375, 0.8167, 0.375, 0.75, 0.375, 0.8687, 0.375, 0.8167, 0.375, 0.8167, 0.375, 0.8687, 0.375, 0.3813, 0.375, 0.4333, 0.375, 0.4333, 0.375, 0.3813, 0.375, 0.75, 0.375, 0.8167, 0.375, 0.8167, 0.375, 0.75, 0.375, 0.5, 0.375, 0.4333, 0.375, 0.4333, 0.375, 0.5, 0.375, 0.75, 0.375, 0.8167, 0.375, 0.8167, 0.375, 0.75, 0.375, 0.3813, 0.375, 0.4333, 0.375, 0.4333, 0.375, 0.3813, 0.375, 0.3813, 0.375, 0.4333, 0.375, 0.4333, 0.375, 0.3813, 0.375, 0.75, 0.375, 0.8167, 0.375, 0.8167, 0.375, 0.75, 0.625, 0.8687, 0.625, 0.8167, 0.625, 0.8167, 0.625, 0.8687, 0.625, 0.5, 0.625, 0.4333, 0.625, 0.4333, 0.625, 0.5, 0.625, 0.5, 0.625, 0.4333, 0.625, 0.4333, 0.625, 0.5, 0.625, 0.25, 0.625, 0.3813, 0.625, 0.3813, 0.625, 0.25, 0.625, 0.5, 0.625, 0.4333, 0.625, 0.4333, 0.625, 0.5, 0.625, 0.5, 0.625, 0.4333, 0.625, 0.4333, 0.625, 0.5, 0.625, 0.5, 0.625, 0.4333, 0.625, 0.4333, 0.625, 0.5, 0.625, 0.5, 0.625, 0.4333, 0.625, 0.4333, 0.625, 0.5, 0.625, 0.5, 0.625, 0.4333, 0.625, 0.4333, 0.625, 0.5, 0.625, 0.5, 0.625, 0.4333, 0.625, 0.4333, 0.625, 0.5, 0.625, 0.8687, 0.625, 0.8167, 0.625, 0.8167, 0.625, 0.8687, 0.625, 0.5, 0.6917, 0.5, 0.6917, 0.625, 0.625, 0.625, 0.625, 0.625, 0.6917, 0.625, 0.6917, 0.75, 0.625, 0.75, 0.2563, 0.75, 0.3083, 0.75, 0.3083, 0.75, 0.2563, 0.75, 0.375, 0.75, 0.375, 0.8167, 0.375, 0.8167, 0.375, 0.75, 0.375, 0.75, 0.375, 0.8167, 0.375, 0.8167, 0.375, 0.75, 0.2563, 0.5, 0.3083, 0.5, 0.3083, 0.625, 0.2563, 0.625, 0.2563, 0.625, 0.3083, 0.625, 0.3083, 0.75, 0.2563, 0.75, 0.375, 0.3813, 0.375, 0.4333, 0.375, 0.4333, 0.375, 0.3813, 0.375, 0.75, 0.375, 0.8167, 0.375, 0.8167, 0.375, 0.75, 0.375, 0.3813, 0.375, 0.4333, 0.375, 0.4333, 0.375, 0.3813, 0.375, 0.75, 0.375, 0.8167, 0.375, 0.8167, 0.375, 0.75, 0.375, 0.3813, 0.375, 0.4333, 0.375, 0.4333, 0.375, 0.3813, 0.375, 0.75, 0.375, 0.8167, 0.375, 0.8167, 0.375, 0.75, 0.375, 0.75, 0.375, 0.8167, 0.375, 0.8167, 0.375, 0.75, 0.375, 0.3813, 0.375, 0.4333, 0.375, 0.4333, 0.375, 0.3813, 0.375, 0.3813, 0.375, 0.4333, 0.375, 0.4333, 0.375, 0.3813, 0.375, 0.75, 0.375, 0.8167, 0.375, 0.8167, 0.375, 0.75, 0.375, 0.3813, 0.375, 0.4333, 0.375, 0.4333, 0.375, 0.3813, 0.375, 0.75, 0.375, 0.8167, 0.375, 0.8167, 0.375, 0.75, 0.375, 0.3813, 0.375, 0.4333, 0.375, 0.4333, 0.375, 0.3813, 0.375, 0.75, 0.375, 0.8167, 0.375, 0.8167, 0.375, 0.75, 0.375, 0.3813, 0.375, 0.4333, 0.375, 0.4333, 0.375, 0.3813, 0.375, 0.75, 0.375, 0.8167, 0.375, 0.8167, 0.375, 0.75, 0.375, 0.3813, 0.375, 0.4333, 0.375, 0.4333, 0.375, 0.3813, 0.375, 0.75, 0.375, 0.8167, 0.375, 0.8167, 0.375, 0.75, 0.375, 0.3813, 0.375, 0.4333, 0.375, 0.4333, 0.375, 0.3813, 0.375, 0.75, 0.375, 0.8167, 0.375, 0.8167, 0.375, 0.75, 0.625, 0.8687, 0.625, 0.8167, 0.625, 0.8167, 0.625, 0.8687, 0.625, 0.5, 0.625, 0.4333, 0.625, 0.4333, 0.625, 0.5, 0.625, 0.3813, 0.625, 0.4333, 0.625, 0.4333, 0.625, 0.3813, 0.625, 0.8687, 0.625, 0.8167, 0.625, 0.8167, 0.625, 0.8687, 0.625, 0.8687, 0.625, 0.8167, 0.625, 0.8167, 0.625, 0.8687, 0.625, 0.3813, 0.625, 0.4333, 0.625, 0.4333, 0.625, 0.3813, 0.5993, 0.75, 0.625, 0.75, 0.625, 0.8167, 0.5993, 0.8167, 0.375, 0.75, 0.375, 0.8167, 0.375, 0.8167, 0.375, 0.75, 0.375, 0.75, 0.375, 0.8167, 0.375, 0.8167, 0.375, 0.75, 0.375, 0.75, 0.375, 0.8167, 0.375, 0.8167, 0.375, 0.75, 0.625, 0.5, 0.625, 0.4333, 0.625, 0.4333, 0.625, 0.5, 0.625, 0.5, 0.625, 0.4333, 0.625, 0.4333, 0.625, 0.5, 0.375, 0.75, 0.5077, 0.75, 0.5077, 0.8167, 0.375, 0.8167, 0.5077, 0.75, 0.5751, 0.75, 0.5751, 0.8167, 0.5077, 0.8167, 0.375, 0.75, 0.375, 0.8167, 0.375, 0.8167, 0.375, 0.75, 0.375, 0.75, 0.375, 0.8167, 0.375, 0.8167, 0.375, 0.75, 0.5751, 0.75, 0.5993, 0.75, 0.5993, 0.8167, 0.5751, 0.8167, 0.5751, 0.3813, 0.5993, 0.3813, 0.5993, 0.4333, 0.5751, 0.4333, 0.375, 0.3813, 0.375, 0.4333, 0.375, 0.4333, 0.375, 0.3813, 0.375, 0.3813, 0.375, 0.4333, 0.375, 0.4333, 0.375, 0.3813, 0.5077, 0.3813, 0.5751, 0.3813, 0.5751, 0.4333, 0.5077, 0.4333, 0.375, 0.3813, 0.5077, 0.3813, 0.5077, 0.4333, 0.375, 0.4333, 0.625, 0.8687, 0.625, 0.8167, 0.625, 0.8167, 0.625, 0.8687, 0.625, 0.8687, 0.625, 0.8167, 0.625, 0.8167, 0.625, 0.8687, 0.625, 0.8687, 0.625, 0.8167, 0.625, 0.8167, 0.625, 0.8687, 0.625, 0.8687, 0.625, 0.8167, 0.625, 0.8167, 0.625, 0.8687, 0.375, 0.3813, 0.375, 0.4333, 0.375, 0.4333, 0.375, 0.3813, 0.375, 0.3813, 0.375, 0.4333, 0.375, 0.4333, 0.375, 0.3813, 0.375, 0.3813, 0.375, 0.4333, 0.375, 0.4333, 0.375, 0.3813, 0.375, 0.3813, 0.375, 0.4333, 0.375, 0.4333, 0.375, 0.3813, 0.5993, 0.3813, 0.625, 0.3813, 0.625, 0.4333, 0.5993, 0.4333, 0.625, 0.3813, 0.625, 0.25, 0.625, 0.25, 0.625, 0.3813, 0.625, 0.625, 0.625, 0.5, 0.625, 0.5, 0.625, 0.625, 0.625, 0.4333, 0.625, 0.3813, 0.625, 0.3813, 0.625, 0.4333, 0.625, 0.5, 0.625, 0.4333, 0.625, 0.4333, 0.625, 0.5, 0.625, 0.5, 0.625, 0.4333, 0.625, 0.4333, 0.625, 0.5, 0.625, 0.625, 0.625, 0.5, 0.625, 0.5, 0.625, 0.625, 0.625, 0.3813, 0.625, 0.25, 0.625, 0.25, 0.625, 0.3813, 0.625, 0.4333, 0.625, 0.5, 0.625, 0.5, 0.625, 0.4333, 0.625, 0.4333, 0.625, 0.3813, 0.625, 0.3813, 0.625, 0.4333, 0.625, 0.5, 0.625, 0.625, 0.625, 0.625, 0.625, 0.5, 0.625, 0.5, 0.625, 0.625, 0.625, 0.625, 0.625, 0.5, 0.5751, 0.75, 0.5751, 0.625, 0.5751, 0.625, 0.5751, 0.75, 0.625, 0.75, 0.5993, 0.75, 0.5993, 0.75, 0.625, 0.75, 0.5751, 0.5, 0.5993, 0.5, 0.5993, 0.5, 0.5751, 0.5, 0.5751, 0.625, 0.5751, 0.5, 0.5751, 0.5, 0.5751, 0.625, 0.5993, 0.5, 0.625, 0.5, 0.625, 0.5, 0.5993, 0.5, 0.5993, 0.75, 0.5751, 0.75, 0.5751, 0.75, 0.5993, 0.75, 0.625, 0.625, 0.625, 0.75, 0.625, 0.75, 0.625, 0.625, 0.625, 0.625, 0.625, 0.75, 0.625, 0.75, 0.625, 0.625, 0.5993, 0.75, 0.5751, 0.75, 0.5751, 0.75, 0.5993, 0.75, 0.5993, 0.5, 0.625, 0.5, 0.625, 0.5, 0.5993, 0.5, 0.5751, 0.625, 0.5751, 0.5, 0.5751, 0.5, 0.5751, 0.625, 0.5751, 0.5, 0.5993, 0.5, 0.5993, 0.5, 0.5751, 0.5, 0.625, 0.75, 0.5993, 0.75, 0.5993, 0.75, 0.625, 0.75, 0.5751, 0.75, 0.5751, 0.625, 0.5751, 0.625, 0.5751, 0.75, 0.625, 0.5, 0.625, 0.625, 0.625, 0.625, 0.625, 0.5, 0.625, 0.5, 0.625, 0.625, 0.625, 0.625, 0.625, 0.5, 0.5751, 0.75, 0.5751, 0.625, 0.5751, 0.625, 0.5751, 0.75, 0.625, 0.75, 0.5993, 0.75, 0.5993, 0.75, 0.625, 0.75, 0.5751, 0.5, 0.5993, 0.5, 0.5993, 0.5, 0.5751, 0.5, 0.5751, 0.625, 0.5751, 0.5, 0.5751, 0.5, 0.5751, 0.625, 0.5993, 0.5, 0.625, 0.5, 0.625, 0.5, 0.5993, 0.5, 0.5993, 0.75, 0.5751, 0.75, 0.5751, 0.75, 0.5993, 0.75, 0.625, 0.625, 0.625, 0.75, 0.625, 0.75, 0.625, 0.625])
me_cube.materials.append(mat_material)
me_cube.use_remesh_preserve_volume = False
me_cube.use_remesh_preserve_attributes = False
me_cube.use_mirror_vertex_groups = False
me_cube.update()

# ---- objects
ob_cube = bpy.data.objects.new('Cube', me_cube)
ob_light = bpy.data.objects.new('Light', light_light)
ob_camera = bpy.data.objects.new('Camera', cam_camera)

# ---- transforms, parenting, visibility, modifiers, constraints
ob_cube.location = (0.0, 0.0, 1.294)
ob_cube.scale = (0.1379, 0.1379, 0.1379)
ob_cube.lock_rotations_4d = False
ob_cube.empty_display_type = 'ARROWS'
ob_cube.lineart.crease_threshold = 0.0
_m = ob_cube.modifiers.new('Mirror', 'MIRROR')
_m.use_clip = True
ob_light.location = (4.076, 1.005, 5.904)
ob_light.rotation_euler = (0.6503, 0.05522, 1.866)
ob_light.lock_rotations_4d = False
ob_light.empty_display_type = 'ARROWS'
ob_light.color = (0.0, 0.0, 0.0, 0.0)
ob_light.lineart.crease_threshold = 0.0
ob_camera.location = (7.359, -6.926, 4.958)
ob_camera.rotation_euler = (1.109, 0.0, 0.8149)
ob_camera.lock_rotations_4d = False
ob_camera.empty_display_type = 'ARROWS'
ob_camera.color = (0.0, 0.0, 0.0, 0.0)
ob_camera.display_type = 'WIRE'
ob_camera.lineart.crease_threshold = 0.0

# ---- collection membership
col_collection.objects.link(ob_cube)
col_collection.objects.link(ob_light)
col_collection.objects.link(ob_camera)

# ---- scene / render settings (as saved in the file)
scene.camera = ob_camera
scene.frame_start = 1; scene.frame_end = 250; scene.frame_set(1)
scene.render.engine = 'BLENDER_EEVEE_NEXT'
scene.cycles.sampling_pattern = 'TABULATED_SOBOL'
scene.cycles.use_light_tree = False
scene.view_settings.view_transform = 'Filmic'
bpy.context.view_layer.update()
